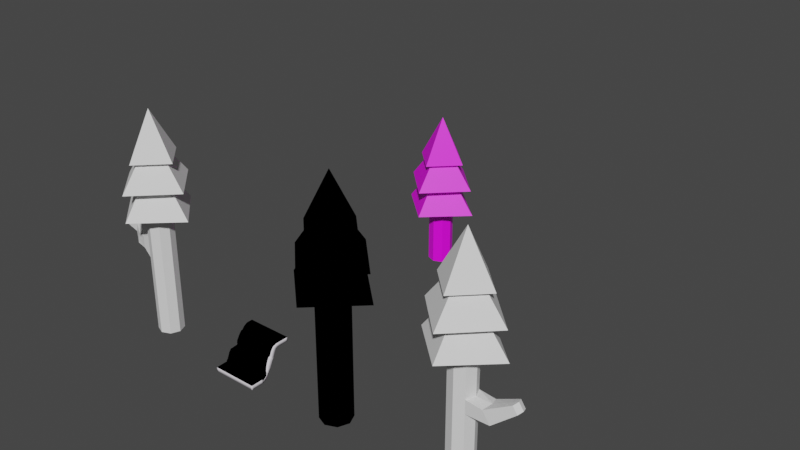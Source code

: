 # Source: Tree_Assets.blend  (saved by Blender 4.0.36; exported with 4.5.12 LTS)
import bpy
from mathutils import Matrix  # noqa: F401  (used for matrix-valued properties, if any)

bpy.ops.wm.read_factory_settings(use_empty=True)
scene = bpy.context.scene
scene.name = 'Scene'

# ---- collections
col_collection = bpy.data.collections.new('Collection'); scene.collection.children.link(col_collection)

# ---- materials (node trees are filled in below, after node groups)
mat_material_001 = bpy.data.materials.new('Material.001')
mat_material_001.use_transparent_shadow = False
mat_material_002 = bpy.data.materials.new('Material.002')
mat_material_002.use_transparent_shadow = False
mat_shader = bpy.data.materials.new('Shader')
mat_shader.use_backface_culling = True
mat_shader.use_transparent_shadow = False

# ---- material node trees
mat_material_001.use_nodes = True; mat_material_001.node_tree.nodes.clear()
_N = mat_material_001.node_tree.nodes; _L = mat_material_001.node_tree.links
n0 = _N.new('ShaderNodeOutputMaterial'); n0.name = 'Material Output'; n0.location = (244, 324)
n1 = _N.new('ShaderNodeBsdfPrincipled'); n1.name = 'Principled BSDF'; n1.location = (-46, 324)
n1.inputs[3].default_value = 1.45
n2 = _N.new('ShaderNodeTexImage'); n2.name = 'Image Texture'; n2.location = (-326, 284)
n3 = _N.new('ShaderNodeMapping'); n3.name = 'Mapping'; n3.location = (-506, 284)
n4 = _N.new('ShaderNodeTexCoord'); n4.name = 'Texture Coordinate'; n4.location = (-686, 284)
_L.new(n1.outputs[0], n0.inputs[0])
_L.new(n2.outputs[0], n1.inputs[0])
_L.new(n3.outputs[0], n2.inputs[0])
_L.new(n4.outputs[2], n3.inputs[0])
n0.is_active_output = True
mat_material_002.use_nodes = True; mat_material_002.node_tree.nodes.clear()
_N = mat_material_002.node_tree.nodes; _L = mat_material_002.node_tree.links
n0 = _N.new('ShaderNodeBsdfPrincipled'); n0.name = 'Principled BSDF'; n0.location = (10, 300)
n0.inputs[0].default_value = (0.782, 0.7426, 0.8002, 1.0)
n0.inputs[3].default_value = 1.45
n1 = _N.new('ShaderNodeOutputMaterial'); n1.name = 'Material Output'; n1.location = (300, 300)
_L.new(n0.outputs[0], n1.inputs[0])
n1.is_active_output = True
mat_shader.use_nodes = True; mat_shader.node_tree.nodes.clear()
_N = mat_shader.node_tree.nodes; _L = mat_shader.node_tree.links
n0 = _N.new('ShaderNodeBsdfPrincipled'); n0.name = 'Principled BSDF'; n0.location = (10, 300)
n0.inputs[0].default_value = (0.0, 0.0, 0.0, 1.0)
n0.inputs[2].default_value = 0.0
n0.inputs[3].default_value = 1.0
n1 = _N.new('ShaderNodeOutputMaterial'); n1.name = 'Material Output'; n1.location = (300, 300)
_L.new(n0.outputs[0], n1.inputs[0])
n1.is_active_output = True

# ---- world
world_world = bpy.data.worlds.new('World'); scene.world = world_world
world_world.use_nodes = True; world_world.node_tree.nodes.clear()
_N = world_world.node_tree.nodes; _L = world_world.node_tree.links
n0 = _N.new('ShaderNodeOutputWorld'); n0.name = 'World Output'; n0.location = (300, 300)
n1 = _N.new('ShaderNodeBackground'); n1.name = 'Background'; n1.location = (10, 300)
n1.inputs[0].default_value = (0.05088, 0.05088, 0.05088, 1.0)
_L.new(n1.outputs[0], n0.inputs[0])
n0.is_active_output = True
world_world.color = (0.05088, 0.05088, 0.05088)
world_world.use_sun_shadow = False
world_world.sun_shadow_jitter_overblur = 0.0

# ---- meshes
me_cylinder = bpy.data.meshes.new('Cylinder')
me_cylinder.from_pydata([(0.0, 1.0, -3.53), (0.0, 1.0, 1.0), (0.7071, 0.7071, -3.53), (0.7071, 0.7071, 1.0), (1.0, 0.0, -3.53), (1.0, 0.0, 1.0), (0.7071, -0.7071, -3.53), (0.7071, -0.7071, 1.0), (0.0, -1.0, -3.53), (0.0, -1.0, 1.0), (-0.7071, -0.7071, -3.53), (-0.7071, -0.7071, 1.0), (-1.0, 0.0, -3.53), (-1.0, 0.0, 1.0), (-0.7071, 0.7071, -3.53), (-0.7071, 0.7071, 1.0), (0.0, 2.122, 3.055), (2.122, 0.0, 3.055), (0.0, -2.122, 3.055), (-2.122, 0.0, 3.055), (0.0, 0.0, 5.684), (0.0, 3.012, 1.565), (3.012, 0.0, 1.565), (0.0, -3.012, 1.565), (-3.012, 0.0, 1.565), (0.0, 0.0, 4.369), (0.0, 3.025, 0.01647), (3.241, 0.0, 0.01647), (0.0, -3.025, 0.01647), (-3.241, 0.0, 0.01647), (0.0, 0.0, 3.055)], [], [(0, 1, 3, 2), (2, 3, 5, 4), (4, 5, 7, 6), (6, 7, 9, 8), (8, 9, 11, 10), (10, 11, 13, 12), (3, 1, 15, 13, 11, 9, 7, 5), (12, 13, 15, 14), (14, 15, 1, 0), (0, 2, 4, 6, 8, 10, 12, 14), (16, 20, 17), (17, 20, 18), (16, 17, 18, 19), (18, 20, 19), (19, 20, 16), (21, 25, 22), (22, 25, 23), (21, 22, 23, 24), (23, 25, 24), (24, 25, 21), (26, 30, 27), (27, 30, 28), (26, 27, 28, 29), (28, 30, 29), (29, 30, 26)])
_uv = me_cylinder.uv_layers.new(name='UVMap')
_uv.uv.foreach_set('vector', [1.0, 0.5, 1.0, 1.0, 0.875, 1.0, 0.875, 0.5, 0.875, 0.5, 0.875, 1.0, 0.75, 1.0, 0.75, 0.5, 0.75, 0.5, 0.75, 1.0, 0.625, 1.0, 0.625, 0.5, 0.625, 0.5, 0.625, 1.0, 0.5, 1.0, 0.5, 0.5, 0.5, 0.5, 0.5, 1.0, 0.375, 1.0, 0.375, 0.5, 0.375, 0.5, 0.375, 1.0, 0.25, 1.0, 0.25, 0.5, 0.4197, 0.4197, 0.25, 0.49, 0.08029, 0.4197, 0.01, 0.25, 0.08029, 0.08029, 0.25, 0.01, 0.4197, 0.08029, 0.49, 0.25, 0.25, 0.5, 0.25, 1.0, 0.125, 1.0, 0.125, 0.5, 0.125, 0.5, 0.125, 1.0, 0.0, 1.0, 0.0, 0.5, 0.75, 0.49, 0.9197, 0.4197, 0.99, 0.25, 0.9197, 0.08029, 0.75, 0.01, 0.5803, 0.08029, 0.51, 0.25, 0.5803, 0.4197, 0.25, 0.49, 0.25, 0.25, 0.49, 0.25, 0.49, 0.25, 0.25, 0.25, 0.25, 0.01, 0.75, 0.49, 0.99, 0.25, 0.75, 0.01, 0.51, 0.25, 0.25, 0.01, 0.25, 0.25, 0.01, 0.25, 0.01, 0.25, 0.25, 0.25, 0.25, 0.49, 0.25, 0.49, 0.25, 0.25, 0.49, 0.25, 0.49, 0.25, 0.25, 0.25, 0.25, 0.01, 0.75, 0.49, 0.99, 0.25, 0.75, 0.01, 0.51, 0.25, 0.25, 0.01, 0.25, 0.25, 0.01, 0.25, 0.01, 0.25, 0.25, 0.25, 0.25, 0.49, 0.25, 0.49, 0.25, 0.25, 0.49, 0.25, 0.49, 0.25, 0.25, 0.25, 0.25, 0.01, 0.75, 0.49, 0.99, 0.25, 0.75, 0.01, 0.51, 0.25, 0.25, 0.01, 0.25, 0.25, 0.01, 0.25, 0.01, 0.25, 0.25, 0.25, 0.25, 0.49])
me_cylinder.materials.append(mat_material_001)
me_cylinder.update()
me_cylinder_001 = bpy.data.meshes.new('Cylinder.001')
me_cylinder_001.from_pydata([(0.0, 1.0, -7.243), (0.0, 1.0, 1.0), (0.7071, 0.7071, -7.243), (0.7071, 0.7071, 1.0), (1.0, 0.0, -7.243), (1.0, 0.0, 1.0), (0.7071, -0.7071, -7.243), (0.7071, -0.7071, 1.0), (0.0, -1.0, -7.243), (0.0, -1.0, 1.0), (-0.7071, -0.7071, -7.243), (-0.7071, -0.7071, 1.0), (-1.0, 0.0, -7.243), (-1.0, 0.0, 1.0), (-0.7071, 0.7071, -7.243), (-0.7071, 0.7071, 1.0), (0.0, 2.122, 3.055), (2.122, 0.0, 3.055), (0.0, -2.122, 3.055), (-2.122, 0.0, 3.055), (0.0, 0.0, 5.684), (0.0, 3.012, 1.565), (3.012, 0.0, 1.565), (0.0, -3.012, 1.565), (-3.012, 0.0, 1.565), (0.0, 0.0, 4.369), (0.0, 3.025, 0.01647), (3.241, 0.0, 0.01647), (0.0, -3.025, 0.01647), (-3.241, 0.0, 0.01647), (0.0, 0.0, 3.055)], [], [(0, 1, 3, 2), (2, 3, 5, 4), (4, 5, 7, 6), (6, 7, 9, 8), (8, 9, 11, 10), (10, 11, 13, 12), (3, 1, 15, 13, 11, 9, 7, 5), (12, 13, 15, 14), (14, 15, 1, 0), (0, 2, 4, 6, 8, 10, 12, 14), (16, 20, 17), (17, 20, 18), (16, 17, 18, 19), (18, 20, 19), (19, 20, 16), (21, 25, 22), (22, 25, 23), (21, 22, 23, 24), (23, 25, 24), (24, 25, 21), (26, 30, 27), (27, 30, 28), (26, 27, 28, 29), (28, 30, 29), (29, 30, 26)])
_uv = me_cylinder_001.uv_layers.new(name='UVMap')
_uv.uv.foreach_set('vector', [1.0, 0.5, 1.0, 1.0, 0.875, 1.0, 0.875, 0.5, 0.875, 0.5, 0.875, 1.0, 0.75, 1.0, 0.75, 0.5, 0.75, 0.5, 0.75, 1.0, 0.625, 1.0, 0.625, 0.5, 0.625, 0.5, 0.625, 1.0, 0.5, 1.0, 0.5, 0.5, 0.5, 0.5, 0.5, 1.0, 0.375, 1.0, 0.375, 0.5, 0.375, 0.5, 0.375, 1.0, 0.25, 1.0, 0.25, 0.5, 0.4197, 0.4197, 0.25, 0.49, 0.08029, 0.4197, 0.01, 0.25, 0.08029, 0.08029, 0.25, 0.01, 0.4197, 0.08029, 0.49, 0.25, 0.25, 0.5, 0.25, 1.0, 0.125, 1.0, 0.125, 0.5, 0.125, 0.5, 0.125, 1.0, 0.0, 1.0, 0.0, 0.5, 0.75, 0.49, 0.9197, 0.4197, 0.99, 0.25, 0.9197, 0.08029, 0.75, 0.01, 0.5803, 0.08029, 0.51, 0.25, 0.5803, 0.4197, 0.25, 0.49, 0.25, 0.25, 0.49, 0.25, 0.49, 0.25, 0.25, 0.25, 0.25, 0.01, 0.75, 0.49, 0.99, 0.25, 0.75, 0.01, 0.51, 0.25, 0.25, 0.01, 0.25, 0.25, 0.01, 0.25, 0.01, 0.25, 0.25, 0.25, 0.25, 0.49, 0.25, 0.49, 0.25, 0.25, 0.49, 0.25, 0.49, 0.25, 0.25, 0.25, 0.25, 0.01, 0.75, 0.49, 0.99, 0.25, 0.75, 0.01, 0.51, 0.25, 0.25, 0.01, 0.25, 0.25, 0.01, 0.25, 0.01, 0.25, 0.25, 0.25, 0.25, 0.49, 0.25, 0.49, 0.25, 0.25, 0.49, 0.25, 0.49, 0.25, 0.25, 0.25, 0.25, 0.01, 0.75, 0.49, 0.99, 0.25, 0.75, 0.01, 0.51, 0.25, 0.25, 0.01, 0.25, 0.25, 0.01, 0.25, 0.01, 0.25, 0.25, 0.25, 0.25, 0.49])
me_cylinder_001.materials.append(mat_material_002)
me_cylinder_001.materials.append(mat_shader)
me_cylinder_001.update()
me_cylinder_002 = bpy.data.meshes.new('Cylinder.002')
me_cylinder_002.from_pydata([(0.0, 1.0, -7.243), (0.0, 1.0, 1.0), (0.7071, 0.7071, -7.243), (0.7071, 0.7071, 1.0), (1.0, 0.0, -7.243), (1.0, 0.0, 1.0), (0.7071, -0.7071, -7.243), (0.7071, -0.7071, 1.0), (0.0, -1.0, -7.243), (0.0, -1.0, 1.0), (-0.7071, -0.7071, -7.243), (-0.7071, -0.7071, 1.0), (-1.0, 0.0, -7.243), (-1.0, 0.0, 1.0), (-0.7071, 0.7071, -7.243), (-0.7071, 0.7071, 1.0), (0.0, 2.122, 3.055), (2.122, 0.0, 3.055), (0.0, -2.122, 3.055), (-2.122, 0.0, 3.055), (0.0, 0.0, 5.684), (0.0, 3.012, 1.565), (3.012, 0.0, 1.565), (0.0, -3.012, 1.565), (-3.012, 0.0, 1.565), (0.0, 0.0, 4.369), (0.0, 3.025, 0.01647), (3.241, 0.0, 0.01647), (0.0, -3.025, 0.01647), (-3.241, 0.0, 0.01647), (0.0, 0.0, 3.055), (0.0, 1.0, -1.589), (0.7071, 0.7071, -1.589), (1.0, 0.0, -1.589), (0.7071, -0.7071, -1.589), (0.0, -1.0, -1.589), (-0.7071, -0.7071, -1.504), (-1.0, 0.0, -1.504), (-0.7071, 0.7071, -1.504), (0.7071, 0.7071, -2.444), (1.0, 0.0, -2.444), (0.7071, -0.7071, -2.444), (0.0, -1.0, -2.444), (-0.7071, -0.7071, -2.81), (-1.0, 0.0, -2.81), (-0.7071, 0.7071, -2.81), (0.0, 1.0, -2.444), (0.0, 1.0, -2.016), (0.7071, 0.7071, -2.016), (1.0, 0.0, -2.016), (0.7071, -0.7071, -2.016), (0.0, -1.0, -2.016), (-0.7071, -0.7071, -2.016), (-3.346, 0.6405, -1.64), (-0.7071, 0.7071, -2.016), (-2.421, 0.1347, -1.801), (-2.215, 0.646, -1.837), (-2.215, -0.3767, -1.837), (-2.315, -0.3767, -2.137), (-2.415, -0.3767, -2.438), (-4.041, 0.6405, -1.463), (-2.302, 0.05957, -2.382), (-2.315, 0.646, -2.137), (-2.415, 0.646, -2.438), (-3.188, 1.033, -1.667), (-3.188, 0.2479, -1.667), (-3.265, 0.2479, -1.898), (-3.342, 0.2479, -2.129), (-3.485, 0.6405, -2.182), (-3.265, 1.033, -1.898), (-3.342, 1.033, -2.129), (-3.901, 1.033, -1.522), (-3.901, 0.2479, -1.522), (-4.067, 0.2479, -1.727), (-4.233, 0.2479, -1.932), (-4.545, 0.6405, -1.506), (-4.374, 0.6405, -1.873), (-4.067, 1.033, -1.727), (-4.233, 1.033, -1.932), (-1.376, -0.633, -2.413), (-1.376, -0.633, -2.012), (-1.651, 0.02978, -1.716), (-1.376, 0.6926, -1.716), (-1.651, 0.02978, -2.413), (-1.376, -0.633, -1.716), (-1.376, 0.6926, -2.413), (-1.376, 0.6926, -2.012)], [], [(31, 1, 3, 32), (32, 3, 5, 33), (33, 5, 7, 34), (34, 7, 9, 35), (35, 9, 11, 36), (36, 11, 13, 37), (3, 1, 15, 13, 11, 9, 7, 5), (37, 13, 15, 38), (38, 15, 1, 31), (0, 2, 4, 6, 8, 10, 12, 14), (16, 20, 17), (17, 20, 18), (16, 17, 18, 19), (18, 20, 19), (19, 20, 16), (21, 25, 22), (22, 25, 23), (21, 22, 23, 24), (23, 25, 24), (24, 25, 21), (26, 30, 27), (27, 30, 28), (26, 27, 28, 29), (28, 30, 29), (29, 30, 26), (54, 38, 31, 47), (84, 81, 55, 57), (83, 79, 59, 61), (51, 35, 36, 52), (50, 34, 35, 51), (49, 33, 34, 50), (48, 32, 33, 49), (47, 31, 32, 48), (0, 46, 39, 2), (2, 39, 40, 4), (4, 40, 41, 6), (6, 41, 42, 8), (8, 42, 43, 10), (10, 43, 44, 12), (12, 44, 45, 14), (14, 45, 46, 0), (46, 47, 48, 39), (39, 48, 49, 40), (40, 49, 50, 41), (41, 50, 51, 42), (42, 51, 52, 43), (79, 80, 58, 59), (81, 82, 56, 55), (45, 54, 47, 46), (62, 63, 70, 69), (63, 61, 68, 70), (57, 55, 53, 65), (61, 59, 67, 68), (85, 83, 61, 63), (82, 86, 62, 56), (80, 84, 57, 58), (86, 85, 63, 62), (68, 67, 74, 76), (66, 65, 72, 73), (64, 69, 77, 71), (53, 64, 71, 60), (59, 58, 66, 67), (55, 56, 64, 53), (56, 62, 69, 64), (58, 57, 65, 66), (75, 60, 71, 77), (73, 72, 60, 75), (74, 73, 75, 76), (76, 75, 77, 78), (65, 53, 60, 72), (70, 68, 76, 78), (69, 70, 78, 77), (67, 66, 73, 74), (54, 45, 85, 86), (52, 36, 84, 80), (38, 54, 86, 82), (45, 44, 83, 85), (37, 38, 82, 81), (43, 52, 80, 79), (44, 43, 79, 83), (36, 37, 81, 84)])
_uv = me_cylinder_002.uv_layers.new(name='UVMap')
_uv.uv.foreach_set('vector', [1.0, 0.843, 1.0, 1.0, 0.875, 1.0, 0.875, 0.843, 0.875, 0.843, 0.875, 1.0, 0.75, 1.0, 0.75, 0.843, 0.75, 0.843, 0.75, 1.0, 0.625, 1.0, 0.625, 0.843, 0.625, 0.843, 0.625, 1.0, 0.5, 1.0, 0.5, 0.843, 0.5, 0.843, 0.5, 1.0, 0.375, 1.0, 0.375, 0.843, 0.375, 0.843, 0.375, 1.0, 0.25, 1.0, 0.25, 0.843, 0.4197, 0.4197, 0.25, 0.49, 0.08029, 0.4197, 0.01, 0.25, 0.08029, 0.08029, 0.25, 0.01, 0.4197, 0.08029, 0.49, 0.25, 0.25, 0.843, 0.25, 1.0, 0.125, 1.0, 0.125, 0.843, 0.125, 0.843, 0.125, 1.0, 0.0, 1.0, 0.0, 0.843, 0.75, 0.49, 0.9197, 0.4197, 0.99, 0.25, 0.9197, 0.08029, 0.75, 0.01, 0.5803, 0.08029, 0.51, 0.25, 0.5803, 0.4197, 0.25, 0.49, 0.25, 0.25, 0.49, 0.25, 0.49, 0.25, 0.25, 0.25, 0.25, 0.01, 0.75, 0.49, 0.99, 0.25, 0.75, 0.01, 0.51, 0.25, 0.25, 0.01, 0.25, 0.25, 0.01, 0.25, 0.01, 0.25, 0.25, 0.25, 0.25, 0.49, 0.25, 0.49, 0.25, 0.25, 0.49, 0.25, 0.49, 0.25, 0.25, 0.25, 0.25, 0.01, 0.75, 0.49, 0.99, 0.25, 0.75, 0.01, 0.51, 0.25, 0.25, 0.01, 0.25, 0.25, 0.01, 0.25, 0.01, 0.25, 0.25, 0.25, 0.25, 0.49, 0.25, 0.49, 0.25, 0.25, 0.49, 0.25, 0.49, 0.25, 0.25, 0.25, 0.25, 0.01, 0.75, 0.49, 0.99, 0.25, 0.75, 0.01, 0.51, 0.25, 0.25, 0.01, 0.25, 0.25, 0.01, 0.25, 0.01, 0.25, 0.25, 0.25, 0.25, 0.49, 0.125, 0.817, 0.125, 0.843, 0.0, 0.843, 0.0, 0.817, 0.375, 0.843, 0.25, 0.843, 0.25, 0.843, 0.375, 0.843, 0.25, 0.7911, 0.375, 0.7911, 0.375, 0.7911, 0.25, 0.7911, 0.5, 0.817, 0.5, 0.843, 0.375, 0.843, 0.375, 0.817, 0.625, 0.817, 0.625, 0.843, 0.5, 0.843, 0.5, 0.817, 0.75, 0.817, 0.75, 0.843, 0.625, 0.843, 0.625, 0.817, 0.875, 0.817, 0.875, 0.843, 0.75, 0.843, 0.75, 0.817, 1.0, 0.817, 1.0, 0.843, 0.875, 0.843, 0.875, 0.817, 1.0, 0.5, 1.0, 0.7911, 0.875, 0.7911, 0.875, 0.5, 0.875, 0.5, 0.875, 0.7911, 0.75, 0.7911, 0.75, 0.5, 0.75, 0.5, 0.75, 0.7911, 0.625, 0.7911, 0.625, 0.5, 0.625, 0.5, 0.625, 0.7911, 0.5, 0.7911, 0.5, 0.5, 0.5, 0.5, 0.5, 0.7911, 0.375, 0.7911, 0.375, 0.5, 0.375, 0.5, 0.375, 0.7911, 0.25, 0.7911, 0.25, 0.5, 0.25, 0.5, 0.25, 0.7911, 0.125, 0.7911, 0.125, 0.5, 0.125, 0.5, 0.125, 0.7911, 0.0, 0.7911, 0.0, 0.5, 1.0, 0.7911, 1.0, 0.817, 0.875, 0.817, 0.875, 0.7911, 0.875, 0.7911, 0.875, 0.817, 0.75, 0.817, 0.75, 0.7911, 0.75, 0.7911, 0.75, 0.817, 0.625, 0.817, 0.625, 0.7911, 0.625, 0.7911, 0.625, 0.817, 0.5, 0.817, 0.5, 0.7911, 0.5, 0.7911, 0.5, 0.817, 0.375, 0.817, 0.375, 0.7911, 0.375, 0.7911, 0.375, 0.817, 0.375, 0.817, 0.375, 0.7911, 0.25, 0.843, 0.125, 0.843, 0.125, 0.843, 0.25, 0.843, 0.125, 0.7911, 0.125, 0.817, 0.0, 0.817, 0.0, 0.7911, 0.125, 0.817, 0.125, 0.7911, 0.125, 0.7911, 0.125, 0.817, 0.125, 0.7911, 0.25, 0.7911, 0.25, 0.7911, 0.125, 0.7911, 0.375, 0.843, 0.25, 0.843, 0.25, 0.843, 0.375, 0.843, 0.25, 0.7911, 0.375, 0.7911, 0.375, 0.7911, 0.25, 0.7911, 0.125, 0.7911, 0.25, 0.7911, 0.25, 0.7911, 0.125, 0.7911, 0.125, 0.843, 0.125, 0.817, 0.125, 0.817, 0.125, 0.843, 0.375, 0.817, 0.375, 0.843, 0.375, 0.843, 0.375, 0.817, 0.125, 0.817, 0.125, 0.7911, 0.125, 0.7911, 0.125, 0.817, 0.25, 0.7911, 0.375, 0.7911, 0.375, 0.7911, 0.25, 0.7911, 0.375, 0.817, 0.375, 0.843, 0.375, 0.843, 0.375, 0.817, 0.125, 0.843, 0.125, 0.817, 0.125, 0.817, 0.125, 0.843, 0.25, 0.843, 0.125, 0.843, 0.125, 0.843, 0.25, 0.843, 0.375, 0.7911, 0.375, 0.817, 0.375, 0.817, 0.375, 0.7911, 0.25, 0.843, 0.125, 0.843, 0.125, 0.843, 0.25, 0.843, 0.125, 0.843, 0.125, 0.817, 0.125, 0.817, 0.125, 0.843, 0.375, 0.817, 0.375, 0.843, 0.375, 0.843, 0.375, 0.817, 0.25, 0.817, 0.25, 0.843, 0.125, 0.843, 0.125, 0.817, 0.375, 0.817, 0.375, 0.843, 0.25, 0.843, 0.25, 0.817, 0.375, 0.7911, 0.375, 0.817, 0.25, 0.817, 0.25, 0.7911, 0.25, 0.7911, 0.25, 0.817, 0.125, 0.817, 0.125, 0.7911, 0.375, 0.843, 0.25, 0.843, 0.25, 0.843, 0.375, 0.843, 0.125, 0.7911, 0.25, 0.7911, 0.25, 0.7911, 0.125, 0.7911, 0.125, 0.817, 0.125, 0.7911, 0.125, 0.7911, 0.125, 0.817, 0.375, 0.7911, 0.375, 0.817, 0.375, 0.817, 0.375, 0.7911, 0.125, 0.817, 0.125, 0.7911, 0.125, 0.7911, 0.125, 0.817, 0.375, 0.817, 0.375, 0.843, 0.375, 0.843, 0.375, 0.817, 0.125, 0.843, 0.125, 0.817, 0.125, 0.817, 0.125, 0.843, 0.125, 0.7911, 0.25, 0.7911, 0.25, 0.7911, 0.125, 0.7911, 0.25, 0.843, 0.125, 0.843, 0.125, 0.843, 0.25, 0.843, 0.375, 0.7911, 0.375, 0.817, 0.375, 0.817, 0.375, 0.7911, 0.25, 0.7911, 0.375, 0.7911, 0.375, 0.7911, 0.25, 0.7911, 0.375, 0.843, 0.25, 0.843, 0.25, 0.843, 0.375, 0.843])
me_cylinder_002.update()
me_cylinder_003 = bpy.data.meshes.new('Cylinder.003')
me_cylinder_003.from_pydata([(0.0, 1.0, -7.243), (0.0, 1.0, 1.0), (0.7071, 0.7071, -7.243), (0.7071, 0.7071, 1.0), (1.0, 0.0, -7.243), (1.0, 0.0, 1.0), (0.7071, -0.7071, -7.243), (0.7071, -0.7071, 1.0), (0.0, -1.0, -7.243), (0.0, -1.0, 1.0), (-0.7071, -0.7071, -7.243), (-0.7071, -0.7071, 1.0), (-1.0, 0.0, -7.243), (-1.0, 0.0, 1.0), (-0.7071, 0.7071, -7.243), (-0.7071, 0.7071, 1.0), (0.0, 2.122, 3.055), (2.122, 0.0, 3.055), (0.0, -2.122, 3.055), (-2.122, 0.0, 3.055), (0.0, 0.0, 5.684), (0.0, 3.012, 1.565), (3.012, 0.0, 1.565), (0.0, -3.012, 1.565), (-3.012, 0.0, 1.565), (0.0, 0.0, 4.369), (0.0, 3.025, 0.01647), (3.241, 0.0, 0.01647), (0.0, -3.025, 0.01647), (-3.241, 0.0, 0.01647), (0.0, 0.0, 3.055), (0.0, 1.0, -3.121), (0.7071, 0.7071, -3.121), (1.0, 0.0, -3.121), (0.7071, -0.7071, -3.121), (0.0, -1.0, -3.121), (-0.7071, -0.7071, -3.121), (-1.0, 0.0, -3.121), (-0.7071, 0.7071, -3.121), (0.0, 1.0, -2.365), (0.7071, 0.7071, -2.365), (1.0, 0.0, -2.365), (0.7071, -0.7071, -2.365), (0.0, -1.0, -2.365), (-0.7071, -0.7071, -2.365), (-1.0, 0.0, -2.365), (-0.7071, 0.7071, -2.365), (1.951, 0.7071, -2.47), (2.542, 0.7071, -3.096), (2.193, 0.0, -2.351), (2.785, 0.0, -2.977), (1.951, -0.7071, -2.47), (2.542, -0.7071, -3.096), (3.879, 0.4276, -1.709), (4.237, 0.4276, -2.088), (4.026, 0.0, -1.638), (4.384, 0.0, -2.016), (3.879, -0.4276, -1.709), (4.237, -0.4276, -2.088)], [], [(39, 1, 3, 40), (40, 3, 5, 41), (41, 5, 7, 42), (42, 7, 9, 43), (43, 9, 11, 44), (44, 11, 13, 45), (3, 1, 15, 13, 11, 9, 7, 5), (45, 13, 15, 46), (46, 15, 1, 39), (0, 2, 4, 6, 8, 10, 12, 14), (16, 20, 17), (17, 20, 18), (16, 17, 18, 19), (18, 20, 19), (19, 20, 16), (21, 25, 22), (22, 25, 23), (21, 22, 23, 24), (23, 25, 24), (24, 25, 21), (26, 30, 27), (27, 30, 28), (26, 27, 28, 29), (28, 30, 29), (29, 30, 26), (14, 38, 31, 0), (12, 37, 38, 14), (10, 36, 37, 12), (8, 35, 36, 10), (6, 34, 35, 8), (4, 33, 34, 6), (2, 32, 33, 4), (0, 31, 32, 2), (38, 46, 39, 31), (37, 45, 46, 38), (36, 44, 45, 37), (35, 43, 44, 36), (34, 42, 43, 35), (40, 41, 49, 47), (32, 40, 47, 48), (31, 39, 40, 32), (48, 47, 53, 54), (51, 52, 58, 57), (34, 33, 50, 52), (41, 42, 51, 49), (42, 34, 52, 51), (33, 32, 48, 50), (56, 55, 57, 58), (54, 53, 55, 56), (49, 51, 57, 55), (52, 50, 56, 58), (47, 49, 55, 53), (50, 48, 54, 56)])
_uv = me_cylinder_003.uv_layers.new(name='UVMap')
_uv.uv.foreach_set('vector', [1.0, 0.7959, 1.0, 1.0, 0.875, 1.0, 0.875, 0.7959, 0.875, 0.7959, 0.875, 1.0, 0.75, 1.0, 0.75, 0.7959, 0.75, 0.7959, 0.75, 1.0, 0.625, 1.0, 0.625, 0.7959, 0.625, 0.7959, 0.625, 1.0, 0.5, 1.0, 0.5, 0.7959, 0.5, 0.7959, 0.5, 1.0, 0.375, 1.0, 0.375, 0.7959, 0.375, 0.7959, 0.375, 1.0, 0.25, 1.0, 0.25, 0.7959, 0.4197, 0.4197, 0.25, 0.49, 0.08029, 0.4197, 0.01, 0.25, 0.08029, 0.08029, 0.25, 0.01, 0.4197, 0.08029, 0.49, 0.25, 0.25, 0.7959, 0.25, 1.0, 0.125, 1.0, 0.125, 0.7959, 0.125, 0.7959, 0.125, 1.0, 0.0, 1.0, 0.0, 0.7959, 0.75, 0.49, 0.9197, 0.4197, 0.99, 0.25, 0.9197, 0.08029, 0.75, 0.01, 0.5803, 0.08029, 0.51, 0.25, 0.5803, 0.4197, 0.25, 0.49, 0.25, 0.25, 0.49, 0.25, 0.49, 0.25, 0.25, 0.25, 0.25, 0.01, 0.75, 0.49, 0.99, 0.25, 0.75, 0.01, 0.51, 0.25, 0.25, 0.01, 0.25, 0.25, 0.01, 0.25, 0.01, 0.25, 0.25, 0.25, 0.25, 0.49, 0.25, 0.49, 0.25, 0.25, 0.49, 0.25, 0.49, 0.25, 0.25, 0.25, 0.25, 0.01, 0.75, 0.49, 0.99, 0.25, 0.75, 0.01, 0.51, 0.25, 0.25, 0.01, 0.25, 0.25, 0.01, 0.25, 0.01, 0.25, 0.25, 0.25, 0.25, 0.49, 0.25, 0.49, 0.25, 0.25, 0.49, 0.25, 0.49, 0.25, 0.25, 0.25, 0.25, 0.01, 0.75, 0.49, 0.99, 0.25, 0.75, 0.01, 0.51, 0.25, 0.25, 0.01, 0.25, 0.25, 0.01, 0.25, 0.01, 0.25, 0.25, 0.25, 0.25, 0.49, 0.125, 0.5, 0.125, 0.75, 0.0, 0.75, 0.0, 0.5, 0.25, 0.5, 0.25, 0.75, 0.125, 0.75, 0.125, 0.5, 0.375, 0.5, 0.375, 0.75, 0.25, 0.75, 0.25, 0.5, 0.5, 0.5, 0.5, 0.75, 0.375, 0.75, 0.375, 0.5, 0.625, 0.5, 0.625, 0.75, 0.5, 0.75, 0.5, 0.5, 0.75, 0.5, 0.75, 0.75, 0.625, 0.75, 0.625, 0.5, 0.875, 0.5, 0.875, 0.75, 0.75, 0.75, 0.75, 0.5, 1.0, 0.5, 1.0, 0.75, 0.875, 0.75, 0.875, 0.5, 0.125, 0.75, 0.125, 0.7959, 0.0, 0.7959, 0.0, 0.75, 0.25, 0.75, 0.25, 0.7959, 0.125, 0.7959, 0.125, 0.75, 0.375, 0.75, 0.375, 0.7959, 0.25, 0.7959, 0.25, 0.75, 0.5, 0.75, 0.5, 0.7959, 0.375, 0.7959, 0.375, 0.75, 0.625, 0.75, 0.625, 0.7959, 0.5, 0.7959, 0.5, 0.75, 0.875, 0.7959, 0.75, 0.7959, 0.75, 0.7959, 0.875, 0.7959, 0.875, 0.75, 0.875, 0.7959, 0.875, 0.7959, 0.875, 0.75, 1.0, 0.75, 1.0, 0.7959, 0.875, 0.7959, 0.875, 0.75, 0.875, 0.75, 0.875, 0.7959, 0.875, 0.7959, 0.875, 0.75, 0.625, 0.7959, 0.625, 0.75, 0.625, 0.75, 0.625, 0.7959, 0.625, 0.75, 0.75, 0.75, 0.75, 0.75, 0.625, 0.75, 0.75, 0.7959, 0.625, 0.7959, 0.625, 0.7959, 0.75, 0.7959, 0.625, 0.7959, 0.625, 0.75, 0.625, 0.75, 0.625, 0.7959, 0.75, 0.75, 0.875, 0.75, 0.875, 0.75, 0.75, 0.75, 0.75, 0.75, 0.75, 0.7959, 0.625, 0.7959, 0.625, 0.75, 0.875, 0.75, 0.875, 0.7959, 0.75, 0.7959, 0.75, 0.75, 0.75, 0.7959, 0.625, 0.7959, 0.625, 0.7959, 0.75, 0.7959, 0.625, 0.75, 0.75, 0.75, 0.75, 0.75, 0.625, 0.75, 0.875, 0.7959, 0.75, 0.7959, 0.75, 0.7959, 0.875, 0.7959, 0.75, 0.75, 0.875, 0.75, 0.875, 0.75, 0.75, 0.75])
me_cylinder_003.update()
me_landscape = bpy.data.meshes.new('Landscape')
me_landscape.from_pydata([(-1.0, -1.0, 0.0), (-1.0, -0.931, 0.0), (-1.0, -0.8621, 0.0), (-1.0, -0.7931, 0.0), (-1.0, -0.7241, 0.0), (-1.0, -0.6552, 0.0), (-1.0, -0.5862, 0.0), (-1.0, -0.5172, 0.0), (-1.0, -0.4483, 0.0), (-1.0, -0.3793, 0.008491), (-1.0, -0.3103, 0.08767), (-1.0, -0.2414, 0.156), (-1.0, -0.1724, 0.283), (-1.0, -0.1034, 0.3958), (-1.0, -0.03448, 0.4793), (-1.0, 0.03448, 0.564), (-1.0, 0.1034, 0.6906), (-1.0, 0.1724, 0.7796), (-1.0, 0.2414, 0.8593), (-1.0, 0.3103, 0.9937), (-1.0, 0.3793, 1.02), (-1.0, 0.4483, 1.09), (-1.0, 0.5172, 1.169), (-1.0, 0.5862, 1.248), (-1.0, 0.6552, 1.25), (-1.0, 0.7241, 1.25), (-1.0, 0.7931, 1.25), (-1.0, 0.8621, 1.25), (-1.0, 0.931, 1.25), (-1.0, 1.0, 1.25), (-0.931, -1.0, 0.0), (-0.931, -0.931, 0.0), (-0.931, -0.8621, 0.0), (-0.931, -0.7931, 0.0), (-0.931, -0.7241, 0.0), (-0.931, -0.6552, 0.0), (-0.931, -0.5862, 0.0), (-0.931, -0.5172, 0.0), (-0.931, -0.4483, 0.0), (-0.931, -0.3793, 0.0), (-0.931, -0.3103, 0.1117), (-0.931, -0.2414, 0.1705), (-0.931, -0.1724, 0.3086), (-0.931, -0.1034, 0.4569), (-0.931, -0.03448, 0.5248), (-0.931, 0.03448, 0.5452), (-0.931, 0.1034, 0.6175), (-0.931, 0.1724, 0.6474), (-0.931, 0.2414, 0.8242), (-0.931, 0.3103, 0.937), (-0.931, 0.3793, 0.9682), (-0.931, 0.4483, 1.024), (-0.931, 0.5172, 1.133), (-0.931, 0.5862, 1.202), (-0.931, 0.6552, 1.243), (-0.931, 0.7241, 1.25), (-0.931, 0.7931, 1.25), (-0.931, 0.8621, 1.25), (-0.931, 0.931, 1.25), (-0.931, 1.0, 1.25), (-0.8621, -1.0, 0.0), (-0.8621, -0.931, 0.0), (-0.8621, -0.8621, 0.0), (-0.8621, -0.7931, 0.0), (-0.8621, -0.7241, 0.0), (-0.8621, -0.6552, 0.0), (-0.8621, -0.5862, 0.0), (-0.8621, -0.5172, 0.0), (-0.8621, -0.4483, 0.0), (-0.8621, -0.3793, 0.0), (-0.8621, -0.3103, 0.07199), (-0.8621, -0.2414, 0.1585), (-0.8621, -0.1724, 0.285), (-0.8621, -0.1034, 0.3767), (-0.8621, -0.03448, 0.4337), (-0.8621, 0.03448, 0.5089), (-0.8621, 0.1034, 0.5589), (-0.8621, 0.1724, 0.6351), (-0.8621, 0.2414, 0.8428), (-0.8621, 0.3103, 0.9917), (-0.8621, 0.3793, 1.049), (-0.8621, 0.4483, 1.133), (-0.8621, 0.5172, 1.131), (-0.8621, 0.5862, 1.153), (-0.8621, 0.6552, 1.195), (-0.8621, 0.7241, 1.25), (-0.8621, 0.7931, 1.25), (-0.8621, 0.8621, 1.25), (-0.8621, 0.931, 1.25), (-0.8621, 1.0, 1.25), (-0.7931, -1.0, 0.0), (-0.7931, -0.931, 0.0), (-0.7931, -0.8621, 0.0), (-0.7931, -0.7931, 0.0), (-0.7931, -0.7241, 0.0), (-0.7931, -0.6552, 0.0), (-0.7931, -0.5862, 0.0), (-0.7931, -0.5172, 0.0), (-0.7931, -0.4483, 0.0), (-0.7931, -0.3793, 0.0), (-0.7931, -0.3103, 0.05365), (-0.7931, -0.2414, 0.1749), (-0.7931, -0.1724, 0.2456), (-0.7931, -0.1034, 0.3133), (-0.7931, -0.03448, 0.3671), (-0.7931, 0.03448, 0.4286), (-0.7931, 0.1034, 0.5342), (-0.7931, 0.1724, 0.6348), (-0.7931, 0.2414, 0.8192), (-0.7931, 0.3103, 0.9845), (-0.7931, 0.3793, 1.078), (-0.7931, 0.4483, 1.147), (-0.7931, 0.5172, 1.163), (-0.7931, 0.5862, 1.167), (-0.7931, 0.6552, 1.172), (-0.7931, 0.7241, 1.25), (-0.7931, 0.7931, 1.25), (-0.7931, 0.8621, 1.25), (-0.7931, 0.931, 1.25), (-0.7931, 1.0, 1.25), (-0.7241, -1.0, 0.0), (-0.7241, -0.931, 0.0), (-0.7241, -0.8621, 0.0), (-0.7241, -0.7931, 0.0), (-0.7241, -0.7241, 0.0), (-0.7241, -0.6552, 0.0), (-0.7241, -0.5862, 0.0), (-0.7241, -0.5172, 0.0), (-0.7241, -0.4483, 0.0), (-0.7241, -0.3793, 0.02074), (-0.7241, -0.3103, 0.04362), (-0.7241, -0.2414, 0.1313), (-0.7241, -0.1724, 0.1879), (-0.7241, -0.1034, 0.2484), (-0.7241, -0.03448, 0.2915), (-0.7241, 0.03448, 0.3894), (-0.7241, 0.1034, 0.514), (-0.7241, 0.1724, 0.6531), (-0.7241, 0.2414, 0.7813), (-0.7241, 0.3103, 0.9576), (-0.7241, 0.3793, 1.086), (-0.7241, 0.4483, 1.159), (-0.7241, 0.5172, 1.213), (-0.7241, 0.5862, 1.199), (-0.7241, 0.6552, 1.211), (-0.7241, 0.7241, 1.25), (-0.7241, 0.7931, 1.25), (-0.7241, 0.8621, 1.25), (-0.7241, 0.931, 1.25), (-0.7241, 1.0, 1.25), (-0.6552, -1.0, 0.0), (-0.6552, -0.931, 0.0), (-0.6552, -0.8621, 0.0), (-0.6552, -0.7931, 0.0), (-0.6552, -0.7241, 0.0), (-0.6552, -0.6552, 0.0), (-0.6552, -0.5862, 0.0), (-0.6552, -0.5172, 0.0), (-0.6552, -0.4483, 0.0), (-0.6552, -0.3793, 0.02903), (-0.6552, -0.3103, 0.07834), (-0.6552, -0.2414, 0.1387), (-0.6552, -0.1724, 0.1686), (-0.6552, -0.1034, 0.2286), (-0.6552, -0.03448, 0.2697), (-0.6552, 0.03448, 0.3599), (-0.6552, 0.1034, 0.5232), (-0.6552, 0.1724, 0.6419), (-0.6552, 0.2414, 0.7664), (-0.6552, 0.3103, 0.9172), (-0.6552, 0.3793, 1.072), (-0.6552, 0.4483, 1.157), (-0.6552, 0.5172, 1.191), (-0.6552, 0.5862, 1.224), (-0.6552, 0.6552, 1.241), (-0.6552, 0.7241, 1.25), (-0.6552, 0.7931, 1.25), (-0.6552, 0.8621, 1.25), (-0.6552, 0.931, 1.25), (-0.6552, 1.0, 1.25), (-0.5862, -1.0, 0.0), (-0.5862, -0.931, 0.0), (-0.5862, -0.8621, 0.0), (-0.5862, -0.7931, 0.0), (-0.5862, -0.7241, 0.0), (-0.5862, -0.6552, 0.0), (-0.5862, -0.5862, 0.0), (-0.5862, -0.5172, 0.0), (-0.5862, -0.4483, 0.0002293), (-0.5862, -0.3793, 0.05477), (-0.5862, -0.3103, 0.08804), (-0.5862, -0.2414, 0.1373), (-0.5862, -0.1724, 0.182), (-0.5862, -0.1034, 0.2397), (-0.5862, -0.03448, 0.3262), (-0.5862, 0.03448, 0.3951), (-0.5862, 0.1034, 0.503), (-0.5862, 0.1724, 0.6221), (-0.5862, 0.2414, 0.7038), (-0.5862, 0.3103, 0.9032), (-0.5862, 0.3793, 1.03), (-0.5862, 0.4483, 1.121), (-0.5862, 0.5172, 1.173), (-0.5862, 0.5862, 1.175), (-0.5862, 0.6552, 1.221), (-0.5862, 0.7241, 1.25), (-0.5862, 0.7931, 1.25), (-0.5862, 0.8621, 1.25), (-0.5862, 0.931, 1.25), (-0.5862, 1.0, 1.25), (-0.5172, -1.0, 0.0), (-0.5172, -0.931, 0.0), (-0.5172, -0.8621, 0.0), (-0.5172, -0.7931, 0.0), (-0.5172, -0.7241, 0.0), (-0.5172, -0.6552, 0.0), (-0.5172, -0.5862, 0.0), (-0.5172, -0.5172, 0.01445), (-0.5172, -0.4483, 0.09379), (-0.5172, -0.3793, 0.09987), (-0.5172, -0.3103, 0.132), (-0.5172, -0.2414, 0.1689), (-0.5172, -0.1724, 0.2244), (-0.5172, -0.1034, 0.3278), (-0.5172, -0.03448, 0.3711), (-0.5172, 0.03448, 0.4572), (-0.5172, 0.1034, 0.5201), (-0.5172, 0.1724, 0.6505), (-0.5172, 0.2414, 0.7428), (-0.5172, 0.3103, 0.8701), (-0.5172, 0.3793, 1.013), (-0.5172, 0.4483, 1.098), (-0.5172, 0.5172, 1.152), (-0.5172, 0.5862, 1.191), (-0.5172, 0.6552, 1.25), (-0.5172, 0.7241, 1.25), (-0.5172, 0.7931, 1.25), (-0.5172, 0.8621, 1.25), (-0.5172, 0.931, 1.25), (-0.5172, 1.0, 1.25), (-0.4483, -1.0, 0.0), (-0.4483, -0.931, 0.0), (-0.4483, -0.8621, 0.0), (-0.4483, -0.7931, 0.0), (-0.4483, -0.7241, 0.0), (-0.4483, -0.6552, 0.0), (-0.4483, -0.5862, 0.0), (-0.4483, -0.5172, 0.0413), (-0.4483, -0.4483, 0.1223), (-0.4483, -0.3793, 0.1627), (-0.4483, -0.3103, 0.1533), (-0.4483, -0.2414, 0.1803), (-0.4483, -0.1724, 0.2386), (-0.4483, -0.1034, 0.3236), (-0.4483, -0.03448, 0.3773), (-0.4483, 0.03448, 0.4883), (-0.4483, 0.1034, 0.5573), (-0.4483, 0.1724, 0.6719), (-0.4483, 0.2414, 0.7701), (-0.4483, 0.3103, 0.9105), (-0.4483, 0.3793, 1.037), (-0.4483, 0.4483, 1.12), (-0.4483, 0.5172, 1.183), (-0.4483, 0.5862, 1.224), (-0.4483, 0.6552, 1.25), (-0.4483, 0.7241, 1.25), (-0.4483, 0.7931, 1.25), (-0.4483, 0.8621, 1.25), (-0.4483, 0.931, 1.25), (-0.4483, 1.0, 1.25), (-0.3793, -1.0, 0.0), (-0.3793, -0.931, 0.0), (-0.3793, -0.8621, 0.0), (-0.3793, -0.7931, 0.0), (-0.3793, -0.7241, 0.0), (-0.3793, -0.6552, 0.0), (-0.3793, -0.5862, 0.0), (-0.3793, -0.5172, 0.05114), (-0.3793, -0.4483, 0.1758), (-0.3793, -0.3793, 0.1835), (-0.3793, -0.3103, 0.1896), (-0.3793, -0.2414, 0.1821), (-0.3793, -0.1724, 0.2173), (-0.3793, -0.1034, 0.3196), (-0.3793, -0.03448, 0.43), (-0.3793, 0.03448, 0.5002), (-0.3793, 0.1034, 0.5798), (-0.3793, 0.1724, 0.6954), (-0.3793, 0.2414, 0.8239), (-0.3793, 0.3103, 0.9701), (-0.3793, 0.3793, 1.078), (-0.3793, 0.4483, 1.13), (-0.3793, 0.5172, 1.164), (-0.3793, 0.5862, 1.229), (-0.3793, 0.6552, 1.25), (-0.3793, 0.7241, 1.25), (-0.3793, 0.7931, 1.25), (-0.3793, 0.8621, 1.25), (-0.3793, 0.931, 1.25), (-0.3793, 1.0, 1.25), (-0.3103, -1.0, 0.0), (-0.3103, -0.931, 0.0), (-0.3103, -0.8621, 0.0), (-0.3103, -0.7931, 0.0), (-0.3103, -0.7241, 0.0), (-0.3103, -0.6552, 0.02176), (-0.3103, -0.5862, 0.03139), (-0.3103, -0.5172, 0.06423), (-0.3103, -0.4483, 0.1372), (-0.3103, -0.3793, 0.209), (-0.3103, -0.3103, 0.2257), (-0.3103, -0.2414, 0.264), (-0.3103, -0.1724, 0.2606), (-0.3103, -0.1034, 0.3589), (-0.3103, -0.03448, 0.425), (-0.3103, 0.03448, 0.5623), (-0.3103, 0.1034, 0.6261), (-0.3103, 0.1724, 0.7372), (-0.3103, 0.2414, 0.8646), (-0.3103, 0.3103, 1.02), (-0.3103, 0.3793, 1.096), (-0.3103, 0.4483, 1.123), (-0.3103, 0.5172, 1.151), (-0.3103, 0.5862, 1.217), (-0.3103, 0.6552, 1.25), (-0.3103, 0.7241, 1.25), (-0.3103, 0.7931, 1.25), (-0.3103, 0.8621, 1.25), (-0.3103, 0.931, 1.25), (-0.3103, 1.0, 1.25), (-0.2414, -1.0, 0.0), (-0.2414, -0.931, 0.0), (-0.2414, -0.8621, 0.0), (-0.2414, -0.7931, 0.0), (-0.2414, -0.7241, 0.0), (-0.2414, -0.6552, 0.08382), (-0.2414, -0.5862, 0.1038), (-0.2414, -0.5172, 0.1659), (-0.2414, -0.4483, 0.2171), (-0.2414, -0.3793, 0.2574), (-0.2414, -0.3103, 0.2952), (-0.2414, -0.2414, 0.2884), (-0.2414, -0.1724, 0.3216), (-0.2414, -0.1034, 0.3757), (-0.2414, -0.03448, 0.4504), (-0.2414, 0.03448, 0.5702), (-0.2414, 0.1034, 0.6773), (-0.2414, 0.1724, 0.7714), (-0.2414, 0.2414, 0.9193), (-0.2414, 0.3103, 1.021), (-0.2414, 0.3793, 1.093), (-0.2414, 0.4483, 1.137), (-0.2414, 0.5172, 1.118), (-0.2414, 0.5862, 1.192), (-0.2414, 0.6552, 1.25), (-0.2414, 0.7241, 1.25), (-0.2414, 0.7931, 1.25), (-0.2414, 0.8621, 1.25), (-0.2414, 0.931, 1.25), (-0.2414, 1.0, 1.25), (-0.1724, -1.0, 0.0), (-0.1724, -0.931, 0.0), (-0.1724, -0.8621, 0.0), (-0.1724, -0.7931, 0.0), (-0.1724, -0.7241, 0.009012), (-0.1724, -0.6552, 0.1208), (-0.1724, -0.5862, 0.1479), (-0.1724, -0.5172, 0.205), (-0.1724, -0.4483, 0.2462), (-0.1724, -0.3793, 0.2797), (-0.1724, -0.3103, 0.3527), (-0.1724, -0.2414, 0.3268), (-0.1724, -0.1724, 0.3549), (-0.1724, -0.1034, 0.4238), (-0.1724, -0.03448, 0.5152), (-0.1724, 0.03448, 0.6237), (-0.1724, 0.1034, 0.7578), (-0.1724, 0.1724, 0.8293), (-0.1724, 0.2414, 0.9165), (-0.1724, 0.3103, 1.028), (-0.1724, 0.3793, 1.088), (-0.1724, 0.4483, 1.123), (-0.1724, 0.5172, 1.152), (-0.1724, 0.5862, 1.221), (-0.1724, 0.6552, 1.25), (-0.1724, 0.7241, 1.25), (-0.1724, 0.7931, 1.25), (-0.1724, 0.8621, 1.25), (-0.1724, 0.931, 1.25), (-0.1724, 1.0, 1.25), (-0.1034, -1.0, 0.0), (-0.1034, -0.931, 0.0), (-0.1034, -0.8621, 0.0), (-0.1034, -0.7931, 0.0), (-0.1034, -0.7241, 0.004322), (-0.1034, -0.6552, 0.1133), (-0.1034, -0.5862, 0.1434), (-0.1034, -0.5172, 0.2106), (-0.1034, -0.4483, 0.2458), (-0.1034, -0.3793, 0.2816), (-0.1034, -0.3103, 0.3444), (-0.1034, -0.2414, 0.3752), (-0.1034, -0.1724, 0.3528), (-0.1034, -0.1034, 0.3893), (-0.1034, -0.03448, 0.4871), (-0.1034, 0.03448, 0.6009), (-0.1034, 0.1034, 0.6922), (-0.1034, 0.1724, 0.7587), (-0.1034, 0.2414, 0.8356), (-0.1034, 0.3103, 0.9732), (-0.1034, 0.3793, 1.043), (-0.1034, 0.4483, 1.088), (-0.1034, 0.5172, 1.153), (-0.1034, 0.5862, 1.208), (-0.1034, 0.6552, 1.25), (-0.1034, 0.7241, 1.25), (-0.1034, 0.7931, 1.25), (-0.1034, 0.8621, 1.25), (-0.1034, 0.931, 1.25), (-0.1034, 1.0, 1.25), (-0.03448, -1.0, 0.0), (-0.03448, -0.931, 0.0), (-0.03448, -0.8621, 0.0), (-0.03448, -0.7931, 0.0), (-0.03448, -0.7241, 0.006735), (-0.03448, -0.6552, 0.07655), (-0.03448, -0.5862, 0.1409), (-0.03448, -0.5172, 0.1737), (-0.03448, -0.4483, 0.206), (-0.03448, -0.3793, 0.2442), (-0.03448, -0.3103, 0.3103), (-0.03448, -0.2414, 0.3569), (-0.03448, -0.1724, 0.4056), (-0.03448, -0.1034, 0.3997), (-0.03448, -0.03448, 0.4546), (-0.03448, 0.03448, 0.5509), (-0.03448, 0.1034, 0.6448), (-0.03448, 0.1724, 0.701), (-0.03448, 0.2414, 0.7802), (-0.03448, 0.3103, 0.8737), (-0.03448, 0.3793, 1.007), (-0.03448, 0.4483, 1.013), (-0.03448, 0.5172, 1.105), (-0.03448, 0.5862, 1.145), (-0.03448, 0.6552, 1.25), (-0.03448, 0.7241, 1.25), (-0.03448, 0.7931, 1.25), (-0.03448, 0.8621, 1.25), (-0.03448, 0.931, 1.25), (-0.03448, 1.0, 1.25), (0.03448, -1.0, 0.0), (0.03448, -0.931, 0.0), (0.03448, -0.8621, 0.0), (0.03448, -0.7931, 0.01866), (0.03448, -0.7241, 0.05835), (0.03448, -0.6552, 0.09442), (0.03448, -0.5862, 0.08396), (0.03448, -0.5172, 0.1205), (0.03448, -0.4483, 0.1556), (0.03448, -0.3793, 0.2117), (0.03448, -0.3103, 0.2911), (0.03448, -0.2414, 0.3456), (0.03448, -0.1724, 0.3776), (0.03448, -0.1034, 0.432), (0.03448, -0.03448, 0.4891), (0.03448, 0.03448, 0.5267), (0.03448, 0.1034, 0.591), (0.03448, 0.1724, 0.6149), (0.03448, 0.2414, 0.7477), (0.03448, 0.3103, 0.8279), (0.03448, 0.3793, 0.9802), (0.03448, 0.4483, 1.035), (0.03448, 0.5172, 1.025), (0.03448, 0.5862, 1.098), (0.03448, 0.6552, 1.25), (0.03448, 0.7241, 1.25), (0.03448, 0.7931, 1.25), (0.03448, 0.8621, 1.25), (0.03448, 0.931, 1.25), (0.03448, 1.0, 1.25), (0.1034, -1.0, 0.0), (0.1034, -0.931, 0.0), (0.1034, -0.8621, 0.0), (0.1034, -0.7931, 0.05116), (0.1034, -0.7241, 0.07526), (0.1034, -0.6552, 0.0876), (0.1034, -0.5862, 0.07126), (0.1034, -0.5172, 0.06378), (0.1034, -0.4483, 0.09544), (0.1034, -0.3793, 0.1639), (0.1034, -0.3103, 0.2379), (0.1034, -0.2414, 0.3132), (0.1034, -0.1724, 0.3971), (0.1034, -0.1034, 0.4879), (0.1034, -0.03448, 0.4819), (0.1034, 0.03448, 0.5372), (0.1034, 0.1034, 0.5728), (0.1034, 0.1724, 0.6219), (0.1034, 0.2414, 0.7081), (0.1034, 0.3103, 0.7687), (0.1034, 0.3793, 0.9055), (0.1034, 0.4483, 0.9775), (0.1034, 0.5172, 1.04), (0.1034, 0.5862, 1.138), (0.1034, 0.6552, 1.228), (0.1034, 0.7241, 1.25), (0.1034, 0.7931, 1.25), (0.1034, 0.8621, 1.25), (0.1034, 0.931, 1.25), (0.1034, 1.0, 1.25), (0.1724, -1.0, 0.0), (0.1724, -0.931, 0.0), (0.1724, -0.8621, 0.0), (0.1724, -0.7931, 0.0716), (0.1724, -0.7241, 0.09019), (0.1724, -0.6552, 0.08233), (0.1724, -0.5862, 0.06146), (0.1724, -0.5172, 0.05112), (0.1724, -0.4483, 0.06656), (0.1724, -0.3793, 0.1057), (0.1724, -0.3103, 0.2097), (0.1724, -0.2414, 0.3271), (0.1724, -0.1724, 0.4423), (0.1724, -0.1034, 0.5036), (0.1724, -0.03448, 0.5054), (0.1724, 0.03448, 0.5301), (0.1724, 0.1034, 0.5769), (0.1724, 0.1724, 0.66), (0.1724, 0.2414, 0.7059), (0.1724, 0.3103, 0.7416), (0.1724, 0.3793, 0.8086), (0.1724, 0.4483, 0.9261), (0.1724, 0.5172, 1.049), (0.1724, 0.5862, 1.168), (0.1724, 0.6552, 1.25), (0.1724, 0.7241, 1.25), (0.1724, 0.7931, 1.25), (0.1724, 0.8621, 1.25), (0.1724, 0.931, 1.25), (0.1724, 1.0, 1.25), (0.2414, -1.0, 0.0), (0.2414, -0.931, 0.0), (0.2414, -0.8621, 0.01098), (0.2414, -0.7931, 0.0473), (0.2414, -0.7241, 0.06324), (0.2414, -0.6552, 0.06452), (0.2414, -0.5862, 0.05298), (0.2414, -0.5172, 0.03272), (0.2414, -0.4483, 0.0379), (0.2414, -0.3793, 0.1336), (0.2414, -0.3103, 0.2065), (0.2414, -0.2414, 0.318), (0.2414, -0.1724, 0.4243), (0.2414, -0.1034, 0.5088), (0.2414, -0.03448, 0.5331), (0.2414, 0.03448, 0.5882), (0.2414, 0.1034, 0.6154), (0.2414, 0.1724, 0.6213), (0.2414, 0.2414, 0.6811), (0.2414, 0.3103, 0.7414), (0.2414, 0.3793, 0.8603), (0.2414, 0.4483, 0.9625), (0.2414, 0.5172, 1.112), (0.2414, 0.5862, 1.227), (0.2414, 0.6552, 1.25), (0.2414, 0.7241, 1.25), (0.2414, 0.7931, 1.25), (0.2414, 0.8621, 1.25), (0.2414, 0.931, 1.25), (0.2414, 1.0, 1.25), (0.3103, -1.0, 0.0), (0.3103, -0.931, 0.0), (0.3103, -0.8621, 0.0), (0.3103, -0.7931, 0.01669), (0.3103, -0.7241, 0.005967), (0.3103, -0.6552, 0.02043), (0.3103, -0.5862, 0.01486), (0.3103, -0.5172, 0.0145), (0.3103, -0.4483, 0.03659), (0.3103, -0.3793, 0.1297), (0.3103, -0.3103, 0.2077), (0.3103, -0.2414, 0.2947), (0.3103, -0.1724, 0.3752), (0.3103, -0.1034, 0.492), (0.3103, -0.03448, 0.5481), (0.3103, 0.03448, 0.6672), (0.3103, 0.1034, 0.6984), (0.3103, 0.1724, 0.6835), (0.3103, 0.2414, 0.7033), (0.3103, 0.3103, 0.773), (0.3103, 0.3793, 0.8666), (0.3103, 0.4483, 0.9682), (0.3103, 0.5172, 1.115), (0.3103, 0.5862, 1.25), (0.3103, 0.6552, 1.25), (0.3103, 0.7241, 1.25), (0.3103, 0.7931, 1.25), (0.3103, 0.8621, 1.25), (0.3103, 0.931, 1.25), (0.3103, 1.0, 1.25), (0.3793, -1.0, 0.0), (0.3793, -0.931, 0.0), (0.3793, -0.8621, 0.0), (0.3793, -0.7931, 0.0), (0.3793, -0.7241, 0.0), (0.3793, -0.6552, 0.0), (0.3793, -0.5862, 0.0), (0.3793, -0.5172, 0.01104), (0.3793, -0.4483, 0.04583), (0.3793, -0.3793, 0.1211), (0.3793, -0.3103, 0.2133), (0.3793, -0.2414, 0.2906), (0.3793, -0.1724, 0.3475), (0.3793, -0.1034, 0.4728), (0.3793, -0.03448, 0.6226), (0.3793, 0.03448, 0.6979), (0.3793, 0.1034, 0.7337), (0.3793, 0.1724, 0.7237), (0.3793, 0.2414, 0.7304), (0.3793, 0.3103, 0.819), (0.3793, 0.3793, 0.863), (0.3793, 0.4483, 0.9899), (0.3793, 0.5172, 1.164), (0.3793, 0.5862, 1.25), (0.3793, 0.6552, 1.25), (0.3793, 0.7241, 1.25), (0.3793, 0.7931, 1.25), (0.3793, 0.8621, 1.25), (0.3793, 0.931, 1.25), (0.3793, 1.0, 1.25), (0.4483, -1.0, 0.0), (0.4483, -0.931, 0.0), (0.4483, -0.8621, 0.0), (0.4483, -0.7931, 0.0), (0.4483, -0.7241, 0.0), (0.4483, -0.6552, 0.0), (0.4483, -0.5862, 0.0), (0.4483, -0.5172, 0.02345), (0.4483, -0.4483, 0.04476), (0.4483, -0.3793, 0.1047), (0.4483, -0.3103, 0.1804), (0.4483, -0.2414, 0.2712), (0.4483, -0.1724, 0.356), (0.4483, -0.1034, 0.4605), (0.4483, -0.03448, 0.598), (0.4483, 0.03448, 0.6982), (0.4483, 0.1034, 0.7489), (0.4483, 0.1724, 0.8067), (0.4483, 0.2414, 0.8209), (0.4483, 0.3103, 0.8296), (0.4483, 0.3793, 0.9021), (0.4483, 0.4483, 1.016), (0.4483, 0.5172, 1.152), (0.4483, 0.5862, 1.25), (0.4483, 0.6552, 1.25), (0.4483, 0.7241, 1.25), (0.4483, 0.7931, 1.25), (0.4483, 0.8621, 1.25), (0.4483, 0.931, 1.25), (0.4483, 1.0, 1.25), (0.5172, -1.0, 0.0), (0.5172, -0.931, 0.0), (0.5172, -0.8621, 0.0), (0.5172, -0.7931, 0.0), (0.5172, -0.7241, 0.0), (0.5172, -0.6552, 0.0), (0.5172, -0.5862, 0.007107), (0.5172, -0.5172, 0.01369), (0.5172, -0.4483, 0.007588), (0.5172, -0.3793, 0.07021), (0.5172, -0.3103, 0.13), (0.5172, -0.2414, 0.2012), (0.5172, -0.1724, 0.2988), (0.5172, -0.1034, 0.409), (0.5172, -0.03448, 0.5496), (0.5172, 0.03448, 0.631), (0.5172, 0.1034, 0.7419), (0.5172, 0.1724, 0.8488), (0.5172, 0.2414, 0.8941), (0.5172, 0.3103, 0.9012), (0.5172, 0.3793, 0.9245), (0.5172, 0.4483, 1.01), (0.5172, 0.5172, 1.169), (0.5172, 0.5862, 1.25), (0.5172, 0.6552, 1.25), (0.5172, 0.7241, 1.25), (0.5172, 0.7931, 1.25), (0.5172, 0.8621, 1.25), (0.5172, 0.931, 1.25), (0.5172, 1.0, 1.25), (0.5862, -1.0, 0.0), (0.5862, -0.931, 0.0), (0.5862, -0.8621, 0.0), (0.5862, -0.7931, 0.0), (0.5862, -0.7241, 0.0), (0.5862, -0.6552, 0.0), (0.5862, -0.5862, 0.0), (0.5862, -0.5172, 0.0), (0.5862, -0.4483, 0.0), (0.5862, -0.3793, 0.02323), (0.5862, -0.3103, 0.08499), (0.5862, -0.2414, 0.1824), (0.5862, -0.1724, 0.2817), (0.5862, -0.1034, 0.387), (0.5862, -0.03448, 0.5196), (0.5862, 0.03448, 0.6364), (0.5862, 0.1034, 0.75), (0.5862, 0.1724, 0.8825), (0.5862, 0.2414, 0.9725), (0.5862, 0.3103, 0.9657), (0.5862, 0.3793, 0.9838), (0.5862, 0.4483, 1.0), (0.5862, 0.5172, 1.183), (0.5862, 0.5862, 1.25), (0.5862, 0.6552, 1.25), (0.5862, 0.7241, 1.25), (0.5862, 0.7931, 1.25), (0.5862, 0.8621, 1.25), (0.5862, 0.931, 1.25), (0.5862, 1.0, 1.25), (0.6552, -1.0, 0.0), (0.6552, -0.931, 0.0), (0.6552, -0.8621, 0.0), (0.6552, -0.7931, 0.0), (0.6552, -0.7241, 0.0), (0.6552, -0.6552, 0.0), (0.6552, -0.5862, 0.0), (0.6552, -0.5172, 0.0), (0.6552, -0.4483, 0.0), (0.6552, -0.3793, 0.003827), (0.6552, -0.3103, 0.09691), (0.6552, -0.2414, 0.1952), (0.6552, -0.1724, 0.2656), (0.6552, -0.1034, 0.3613), (0.6552, -0.03448, 0.4721), (0.6552, 0.03448, 0.6117), (0.6552, 0.1034, 0.7656), (0.6552, 0.1724, 0.8706), (0.6552, 0.2414, 0.9346), (0.6552, 0.3103, 0.9597), (0.6552, 0.3793, 0.977), (0.6552, 0.4483, 1.023), (0.6552, 0.5172, 1.151), (0.6552, 0.5862, 1.25), (0.6552, 0.6552, 1.25), (0.6552, 0.7241, 1.25), (0.6552, 0.7931, 1.25), (0.6552, 0.8621, 1.25), (0.6552, 0.931, 1.25), (0.6552, 1.0, 1.25), (0.7241, -1.0, 0.0), (0.7241, -0.931, 0.0), (0.7241, -0.8621, 0.0), (0.7241, -0.7931, 0.0), (0.7241, -0.7241, 0.0), (0.7241, -0.6552, 0.0), (0.7241, -0.5862, 0.0), (0.7241, -0.5172, 0.0), (0.7241, -0.4483, 0.0), (0.7241, -0.3793, 0.004269), (0.7241, -0.3103, 0.0897), (0.7241, -0.2414, 0.2306), (0.7241, -0.1724, 0.2752), (0.7241, -0.1034, 0.3579), (0.7241, -0.03448, 0.4368), (0.7241, 0.03448, 0.5438), (0.7241, 0.1034, 0.6975), (0.7241, 0.1724, 0.8316), (0.7241, 0.2414, 0.8748), (0.7241, 0.3103, 0.9064), (0.7241, 0.3793, 0.9352), (0.7241, 0.4483, 1.098), (0.7241, 0.5172, 1.204), (0.7241, 0.5862, 1.25), (0.7241, 0.6552, 1.25), (0.7241, 0.7241, 1.25), (0.7241, 0.7931, 1.25), (0.7241, 0.8621, 1.25), (0.7241, 0.931, 1.25), (0.7241, 1.0, 1.25), (0.7931, -1.0, 0.0), (0.7931, -0.931, 0.0), (0.7931, -0.8621, 0.0), (0.7931, -0.7931, 0.0), (0.7931, -0.7241, 0.0), (0.7931, -0.6552, 0.0), (0.7931, -0.5862, 0.0), (0.7931, -0.5172, 0.0), (0.7931, -0.4483, 0.0), (0.7931, -0.3793, 0.03611), (0.7931, -0.3103, 0.1003), (0.7931, -0.2414, 0.2216), (0.7931, -0.1724, 0.3047), (0.7931, -0.1034, 0.3597), (0.7931, -0.03448, 0.3797), (0.7931, 0.03448, 0.5209), (0.7931, 0.1034, 0.6429), (0.7931, 0.1724, 0.7512), (0.7931, 0.2414, 0.8099), (0.7931, 0.3103, 0.8661), (0.7931, 0.3793, 1.032), (0.7931, 0.4483, 1.188), (0.7931, 0.5172, 1.25), (0.7931, 0.5862, 1.25), (0.7931, 0.6552, 1.25), (0.7931, 0.7241, 1.25), (0.7931, 0.7931, 1.25), (0.7931, 0.8621, 1.25), (0.7931, 0.931, 1.25), (0.7931, 1.0, 1.25), (0.8621, -1.0, 0.0), (0.8621, -0.931, 0.0), (0.8621, -0.8621, 0.0), (0.8621, -0.7931, 0.0), (0.8621, -0.7241, 0.0), (0.8621, -0.6552, 0.0), (0.8621, -0.5862, 0.0), (0.8621, -0.5172, 0.0), (0.8621, -0.4483, 0.0), (0.8621, -0.3793, 0.01583), (0.8621, -0.3103, 0.116), (0.8621, -0.2414, 0.1866), (0.8621, -0.1724, 0.2736), (0.8621, -0.1034, 0.3365), (0.8621, -0.03448, 0.3922), (0.8621, 0.03448, 0.4613), (0.8621, 0.1034, 0.5993), (0.8621, 0.1724, 0.6843), (0.8621, 0.2414, 0.8027), (0.8621, 0.3103, 0.9612), (0.8621, 0.3793, 1.105), (0.8621, 0.4483, 1.222), (0.8621, 0.5172, 1.25), (0.8621, 0.5862, 1.25), (0.8621, 0.6552, 1.25), (0.8621, 0.7241, 1.25), (0.8621, 0.7931, 1.25), (0.8621, 0.8621, 1.25), (0.8621, 0.931, 1.25), (0.8621, 1.0, 1.25), (0.931, -1.0, 0.0), (0.931, -0.931, 0.0), (0.931, -0.8621, 0.0), (0.931, -0.7931, 0.0), (0.931, -0.7241, 0.0), (0.931, -0.6552, 0.0), (0.931, -0.5862, 0.0), (0.931, -0.5172, 0.0), (0.931, -0.4483, 0.0), (0.931, -0.3793, 0.004205), (0.931, -0.3103, 0.06074), (0.931, -0.2414, 0.1761), (0.931, -0.1724, 0.2419), (0.931, -0.1034, 0.2792), (0.931, -0.03448, 0.3524), (0.931, 0.03448, 0.4874), (0.931, 0.1034, 0.6224), (0.931, 0.1724, 0.7573), (0.931, 0.2414, 0.8663), (0.931, 0.3103, 1.054), (0.931, 0.3793, 1.202), (0.931, 0.4483, 1.25), (0.931, 0.5172, 1.25), (0.931, 0.5862, 1.25), (0.931, 0.6552, 1.25), (0.931, 0.7241, 1.25), (0.931, 0.7931, 1.25), (0.931, 0.8621, 1.25), (0.931, 0.931, 1.25), (0.931, 1.0, 1.25), (1.0, -1.0, 0.0), (1.0, -0.931, 0.0), (1.0, -0.8621, 0.0), (1.0, -0.7931, 0.0), (1.0, -0.7241, 0.0), (1.0, -0.6552, 0.0), (1.0, -0.5862, 0.0), (1.0, -0.5172, 0.0), (1.0, -0.4483, 0.0), (1.0, -0.3793, 0.0), (1.0, -0.3103, 0.0313), (1.0, -0.2414, 0.1265), (1.0, -0.1724, 0.1978), (1.0, -0.1034, 0.2664), (1.0, -0.03448, 0.3676), (1.0, 0.03448, 0.5484), (1.0, 0.1034, 0.7115), (1.0, 0.1724, 0.8525), (1.0, 0.2414, 0.8947), (1.0, 0.3103, 1.111), (1.0, 0.3793, 1.217), (1.0, 0.4483, 1.25), (1.0, 0.5172, 1.25), (1.0, 0.5862, 1.25), (1.0, 0.6552, 1.25), (1.0, 0.7241, 1.25), (1.0, 0.7931, 1.25), (1.0, 0.8621, 1.25), (1.0, 0.931, 1.25), (1.0, 1.0, 1.25)], [], [(30, 31, 1, 0), (31, 32, 2, 1), (32, 33, 3, 2), (33, 34, 4, 3), (34, 35, 5, 4), (35, 36, 6, 5), (36, 37, 7, 6), (37, 38, 8, 7), (38, 39, 9, 8), (39, 40, 10, 9), (40, 41, 11, 10), (41, 42, 12, 11), (42, 43, 13, 12), (43, 44, 14, 13), (44, 45, 15, 14), (45, 46, 16, 15), (46, 47, 17, 16), (47, 48, 18, 17), (48, 49, 19, 18), (49, 50, 20, 19), (50, 51, 21, 20), (51, 52, 22, 21), (52, 53, 23, 22), (53, 54, 24, 23), (54, 55, 25, 24), (55, 56, 26, 25), (56, 57, 27, 26), (57, 58, 28, 27), (58, 59, 29, 28), (60, 61, 31, 30), (61, 62, 32, 31), (62, 63, 33, 32), (63, 64, 34, 33), (64, 65, 35, 34), (65, 66, 36, 35), (66, 67, 37, 36), (67, 68, 38, 37), (68, 69, 39, 38), (69, 70, 40, 39), (70, 71, 41, 40), (71, 72, 42, 41), (72, 73, 43, 42), (73, 74, 44, 43), (74, 75, 45, 44), (75, 76, 46, 45), (76, 77, 47, 46), (77, 78, 48, 47), (78, 79, 49, 48), (79, 80, 50, 49), (80, 81, 51, 50), (81, 82, 52, 51), (82, 83, 53, 52), (83, 84, 54, 53), (84, 85, 55, 54), (85, 86, 56, 55), (86, 87, 57, 56), (87, 88, 58, 57), (88, 89, 59, 58), (90, 91, 61, 60), (91, 92, 62, 61), (92, 93, 63, 62), (93, 94, 64, 63), (94, 95, 65, 64), (95, 96, 66, 65), (96, 97, 67, 66), (97, 98, 68, 67), (98, 99, 69, 68), (99, 100, 70, 69), (100, 101, 71, 70), (101, 102, 72, 71), (102, 103, 73, 72), (103, 104, 74, 73), (104, 105, 75, 74), (105, 106, 76, 75), (106, 107, 77, 76), (107, 108, 78, 77), (108, 109, 79, 78), (109, 110, 80, 79), (110, 111, 81, 80), (111, 112, 82, 81), (112, 113, 83, 82), (113, 114, 84, 83), (114, 115, 85, 84), (115, 116, 86, 85), (116, 117, 87, 86), (117, 118, 88, 87), (118, 119, 89, 88), (120, 121, 91, 90), (121, 122, 92, 91), (122, 123, 93, 92), (123, 124, 94, 93), (124, 125, 95, 94), (125, 126, 96, 95), (126, 127, 97, 96), (127, 128, 98, 97), (128, 129, 99, 98), (129, 130, 100, 99), (130, 131, 101, 100), (131, 132, 102, 101), (132, 133, 103, 102), (133, 134, 104, 103), (134, 135, 105, 104), (135, 136, 106, 105), (136, 137, 107, 106), (137, 138, 108, 107), (138, 139, 109, 108), (139, 140, 110, 109), (140, 141, 111, 110), (141, 142, 112, 111), (142, 143, 113, 112), (143, 144, 114, 113), (144, 145, 115, 114), (145, 146, 116, 115), (146, 147, 117, 116), (147, 148, 118, 117), (148, 149, 119, 118), (150, 151, 121, 120), (151, 152, 122, 121), (152, 153, 123, 122), (153, 154, 124, 123), (154, 155, 125, 124), (155, 156, 126, 125), (156, 157, 127, 126), (157, 158, 128, 127), (158, 159, 129, 128), (159, 160, 130, 129), (160, 161, 131, 130), (161, 162, 132, 131), (162, 163, 133, 132), (163, 164, 134, 133), (164, 165, 135, 134), (165, 166, 136, 135), (166, 167, 137, 136), (167, 168, 138, 137), (168, 169, 139, 138), (169, 170, 140, 139), (170, 171, 141, 140), (171, 172, 142, 141), (172, 173, 143, 142), (173, 174, 144, 143), (174, 175, 145, 144), (175, 176, 146, 145), (176, 177, 147, 146), (177, 178, 148, 147), (178, 179, 149, 148), (180, 181, 151, 150), (181, 182, 152, 151), (182, 183, 153, 152), (183, 184, 154, 153), (184, 185, 155, 154), (185, 186, 156, 155), (186, 187, 157, 156), (187, 188, 158, 157), (188, 189, 159, 158), (189, 190, 160, 159), (190, 191, 161, 160), (191, 192, 162, 161), (192, 193, 163, 162), (193, 194, 164, 163), (194, 195, 165, 164), (195, 196, 166, 165), (196, 197, 167, 166), (197, 198, 168, 167), (198, 199, 169, 168), (199, 200, 170, 169), (200, 201, 171, 170), (201, 202, 172, 171), (202, 203, 173, 172), (203, 204, 174, 173), (204, 205, 175, 174), (205, 206, 176, 175), (206, 207, 177, 176), (207, 208, 178, 177), (208, 209, 179, 178), (210, 211, 181, 180), (211, 212, 182, 181), (212, 213, 183, 182), (213, 214, 184, 183), (214, 215, 185, 184), (215, 216, 186, 185), (216, 217, 187, 186), (217, 218, 188, 187), (218, 219, 189, 188), (219, 220, 190, 189), (220, 221, 191, 190), (221, 222, 192, 191), (222, 223, 193, 192), (223, 224, 194, 193), (224, 225, 195, 194), (225, 226, 196, 195), (226, 227, 197, 196), (227, 228, 198, 197), (228, 229, 199, 198), (229, 230, 200, 199), (230, 231, 201, 200), (231, 232, 202, 201), (232, 233, 203, 202), (233, 234, 204, 203), (234, 235, 205, 204), (235, 236, 206, 205), (236, 237, 207, 206), (237, 238, 208, 207), (238, 239, 209, 208), (240, 241, 211, 210), (241, 242, 212, 211), (242, 243, 213, 212), (243, 244, 214, 213), (244, 245, 215, 214), (245, 246, 216, 215), (246, 247, 217, 216), (247, 248, 218, 217), (248, 249, 219, 218), (249, 250, 220, 219), (250, 251, 221, 220), (251, 252, 222, 221), (252, 253, 223, 222), (253, 254, 224, 223), (254, 255, 225, 224), (255, 256, 226, 225), (256, 257, 227, 226), (257, 258, 228, 227), (258, 259, 229, 228), (259, 260, 230, 229), (260, 261, 231, 230), (261, 262, 232, 231), (262, 263, 233, 232), (263, 264, 234, 233), (264, 265, 235, 234), (265, 266, 236, 235), (266, 267, 237, 236), (267, 268, 238, 237), (268, 269, 239, 238), (270, 271, 241, 240), (271, 272, 242, 241), (272, 273, 243, 242), (273, 274, 244, 243), (274, 275, 245, 244), (275, 276, 246, 245), (276, 277, 247, 246), (277, 278, 248, 247), (278, 279, 249, 248), (279, 280, 250, 249), (280, 281, 251, 250), (281, 282, 252, 251), (282, 283, 253, 252), (283, 284, 254, 253), (284, 285, 255, 254), (285, 286, 256, 255), (286, 287, 257, 256), (287, 288, 258, 257), (288, 289, 259, 258), (289, 290, 260, 259), (290, 291, 261, 260), (291, 292, 262, 261), (292, 293, 263, 262), (293, 294, 264, 263), (294, 295, 265, 264), (295, 296, 266, 265), (296, 297, 267, 266), (297, 298, 268, 267), (298, 299, 269, 268), (300, 301, 271, 270), (301, 302, 272, 271), (302, 303, 273, 272), (303, 304, 274, 273), (304, 305, 275, 274), (305, 306, 276, 275), (306, 307, 277, 276), (307, 308, 278, 277), (308, 309, 279, 278), (309, 310, 280, 279), (310, 311, 281, 280), (311, 312, 282, 281), (312, 313, 283, 282), (313, 314, 284, 283), (314, 315, 285, 284), (315, 316, 286, 285), (316, 317, 287, 286), (317, 318, 288, 287), (318, 319, 289, 288), (319, 320, 290, 289), (320, 321, 291, 290), (321, 322, 292, 291), (322, 323, 293, 292), (323, 324, 294, 293), (324, 325, 295, 294), (325, 326, 296, 295), (326, 327, 297, 296), (327, 328, 298, 297), (328, 329, 299, 298), (330, 331, 301, 300), (331, 332, 302, 301), (332, 333, 303, 302), (333, 334, 304, 303), (334, 335, 305, 304), (335, 336, 306, 305), (336, 337, 307, 306), (337, 338, 308, 307), (338, 339, 309, 308), (339, 340, 310, 309), (340, 341, 311, 310), (341, 342, 312, 311), (342, 343, 313, 312), (343, 344, 314, 313), (344, 345, 315, 314), (345, 346, 316, 315), (346, 347, 317, 316), (347, 348, 318, 317), (348, 349, 319, 318), (349, 350, 320, 319), (350, 351, 321, 320), (351, 352, 322, 321), (352, 353, 323, 322), (353, 354, 324, 323), (354, 355, 325, 324), (355, 356, 326, 325), (356, 357, 327, 326), (357, 358, 328, 327), (358, 359, 329, 328), (360, 361, 331, 330), (361, 362, 332, 331), (362, 363, 333, 332), (363, 364, 334, 333), (364, 365, 335, 334), (365, 366, 336, 335), (366, 367, 337, 336), (367, 368, 338, 337), (368, 369, 339, 338), (369, 370, 340, 339), (370, 371, 341, 340), (371, 372, 342, 341), (372, 373, 343, 342), (373, 374, 344, 343), (374, 375, 345, 344), (375, 376, 346, 345), (376, 377, 347, 346), (377, 378, 348, 347), (378, 379, 349, 348), (379, 380, 350, 349), (380, 381, 351, 350), (381, 382, 352, 351), (382, 383, 353, 352), (383, 384, 354, 353), (384, 385, 355, 354), (385, 386, 356, 355), (386, 387, 357, 356), (387, 388, 358, 357), (388, 389, 359, 358), (390, 391, 361, 360), (391, 392, 362, 361), (392, 393, 363, 362), (393, 394, 364, 363), (394, 395, 365, 364), (395, 396, 366, 365), (396, 397, 367, 366), (397, 398, 368, 367), (398, 399, 369, 368), (399, 400, 370, 369), (400, 401, 371, 370), (401, 402, 372, 371), (402, 403, 373, 372), (403, 404, 374, 373), (404, 405, 375, 374), (405, 406, 376, 375), (406, 407, 377, 376), (407, 408, 378, 377), (408, 409, 379, 378), (409, 410, 380, 379), (410, 411, 381, 380), (411, 412, 382, 381), (412, 413, 383, 382), (413, 414, 384, 383), (414, 415, 385, 384), (415, 416, 386, 385), (416, 417, 387, 386), (417, 418, 388, 387), (418, 419, 389, 388), (420, 421, 391, 390), (421, 422, 392, 391), (422, 423, 393, 392), (423, 424, 394, 393), (424, 425, 395, 394), (425, 426, 396, 395), (426, 427, 397, 396), (427, 428, 398, 397), (428, 429, 399, 398), (429, 430, 400, 399), (430, 431, 401, 400), (431, 432, 402, 401), (432, 433, 403, 402), (433, 434, 404, 403), (434, 435, 405, 404), (435, 436, 406, 405), (436, 437, 407, 406), (437, 438, 408, 407), (438, 439, 409, 408), (439, 440, 410, 409), (440, 441, 411, 410), (441, 442, 412, 411), (442, 443, 413, 412), (443, 444, 414, 413), (444, 445, 415, 414), (445, 446, 416, 415), (446, 447, 417, 416), (447, 448, 418, 417), (448, 449, 419, 418), (450, 451, 421, 420), (451, 452, 422, 421), (452, 453, 423, 422), (453, 454, 424, 423), (454, 455, 425, 424), (455, 456, 426, 425), (456, 457, 427, 426), (457, 458, 428, 427), (458, 459, 429, 428), (459, 460, 430, 429), (460, 461, 431, 430), (461, 462, 432, 431), (462, 463, 433, 432), (463, 464, 434, 433), (464, 465, 435, 434), (465, 466, 436, 435), (466, 467, 437, 436), (467, 468, 438, 437), (468, 469, 439, 438), (469, 470, 440, 439), (470, 471, 441, 440), (471, 472, 442, 441), (472, 473, 443, 442), (473, 474, 444, 443), (474, 475, 445, 444), (475, 476, 446, 445), (476, 477, 447, 446), (477, 478, 448, 447), (478, 479, 449, 448), (480, 481, 451, 450), (481, 482, 452, 451), (482, 483, 453, 452), (483, 484, 454, 453), (484, 485, 455, 454), (485, 486, 456, 455), (486, 487, 457, 456), (487, 488, 458, 457), (488, 489, 459, 458), (489, 490, 460, 459), (490, 491, 461, 460), (491, 492, 462, 461), (492, 493, 463, 462), (493, 494, 464, 463), (494, 495, 465, 464), (495, 496, 466, 465), (496, 497, 467, 466), (497, 498, 468, 467), (498, 499, 469, 468), (499, 500, 470, 469), (500, 501, 471, 470), (501, 502, 472, 471), (502, 503, 473, 472), (503, 504, 474, 473), (504, 505, 475, 474), (505, 506, 476, 475), (506, 507, 477, 476), (507, 508, 478, 477), (508, 509, 479, 478), (510, 511, 481, 480), (511, 512, 482, 481), (512, 513, 483, 482), (513, 514, 484, 483), (514, 515, 485, 484), (515, 516, 486, 485), (516, 517, 487, 486), (517, 518, 488, 487), (518, 519, 489, 488), (519, 520, 490, 489), (520, 521, 491, 490), (521, 522, 492, 491), (522, 523, 493, 492), (523, 524, 494, 493), (524, 525, 495, 494), (525, 526, 496, 495), (526, 527, 497, 496), (527, 528, 498, 497), (528, 529, 499, 498), (529, 530, 500, 499), (530, 531, 501, 500), (531, 532, 502, 501), (532, 533, 503, 502), (533, 534, 504, 503), (534, 535, 505, 504), (535, 536, 506, 505), (536, 537, 507, 506), (537, 538, 508, 507), (538, 539, 509, 508), (540, 541, 511, 510), (541, 542, 512, 511), (542, 543, 513, 512), (543, 544, 514, 513), (544, 545, 515, 514), (545, 546, 516, 515), (546, 547, 517, 516), (547, 548, 518, 517), (548, 549, 519, 518), (549, 550, 520, 519), (550, 551, 521, 520), (551, 552, 522, 521), (552, 553, 523, 522), (553, 554, 524, 523), (554, 555, 525, 524), (555, 556, 526, 525), (556, 557, 527, 526), (557, 558, 528, 527), (558, 559, 529, 528), (559, 560, 530, 529), (560, 561, 531, 530), (561, 562, 532, 531), (562, 563, 533, 532), (563, 564, 534, 533), (564, 565, 535, 534), (565, 566, 536, 535), (566, 567, 537, 536), (567, 568, 538, 537), (568, 569, 539, 538), (570, 571, 541, 540), (571, 572, 542, 541), (572, 573, 543, 542), (573, 574, 544, 543), (574, 575, 545, 544), (575, 576, 546, 545), (576, 577, 547, 546), (577, 578, 548, 547), (578, 579, 549, 548), (579, 580, 550, 549), (580, 581, 551, 550), (581, 582, 552, 551), (582, 583, 553, 552), (583, 584, 554, 553), (584, 585, 555, 554), (585, 586, 556, 555), (586, 587, 557, 556), (587, 588, 558, 557), (588, 589, 559, 558), (589, 590, 560, 559), (590, 591, 561, 560), (591, 592, 562, 561), (592, 593, 563, 562), (593, 594, 564, 563), (594, 595, 565, 564), (595, 596, 566, 565), (596, 597, 567, 566), (597, 598, 568, 567), (598, 599, 569, 568), (600, 601, 571, 570), (601, 602, 572, 571), (602, 603, 573, 572), (603, 604, 574, 573), (604, 605, 575, 574), (605, 606, 576, 575), (606, 607, 577, 576), (607, 608, 578, 577), (608, 609, 579, 578), (609, 610, 580, 579), (610, 611, 581, 580), (611, 612, 582, 581), (612, 613, 583, 582), (613, 614, 584, 583), (614, 615, 585, 584), (615, 616, 586, 585), (616, 617, 587, 586), (617, 618, 588, 587), (618, 619, 589, 588), (619, 620, 590, 589), (620, 621, 591, 590), (621, 622, 592, 591), (622, 623, 593, 592), (623, 624, 594, 593), (624, 625, 595, 594), (625, 626, 596, 595), (626, 627, 597, 596), (627, 628, 598, 597), (628, 629, 599, 598), (630, 631, 601, 600), (631, 632, 602, 601), (632, 633, 603, 602), (633, 634, 604, 603), (634, 635, 605, 604), (635, 636, 606, 605), (636, 637, 607, 606), (637, 638, 608, 607), (638, 639, 609, 608), (639, 640, 610, 609), (640, 641, 611, 610), (641, 642, 612, 611), (642, 643, 613, 612), (643, 644, 614, 613), (644, 645, 615, 614), (645, 646, 616, 615), (646, 647, 617, 616), (647, 648, 618, 617), (648, 649, 619, 618), (649, 650, 620, 619), (650, 651, 621, 620), (651, 652, 622, 621), (652, 653, 623, 622), (653, 654, 624, 623), (654, 655, 625, 624), (655, 656, 626, 625), (656, 657, 627, 626), (657, 658, 628, 627), (658, 659, 629, 628), (660, 661, 631, 630), (661, 662, 632, 631), (662, 663, 633, 632), (663, 664, 634, 633), (664, 665, 635, 634), (665, 666, 636, 635), (666, 667, 637, 636), (667, 668, 638, 637), (668, 669, 639, 638), (669, 670, 640, 639), (670, 671, 641, 640), (671, 672, 642, 641), (672, 673, 643, 642), (673, 674, 644, 643), (674, 675, 645, 644), (675, 676, 646, 645), (676, 677, 647, 646), (677, 678, 648, 647), (678, 679, 649, 648), (679, 680, 650, 649), (680, 681, 651, 650), (681, 682, 652, 651), (682, 683, 653, 652), (683, 684, 654, 653), (684, 685, 655, 654), (685, 686, 656, 655), (686, 687, 657, 656), (687, 688, 658, 657), (688, 689, 659, 658), (690, 691, 661, 660), (691, 692, 662, 661), (692, 693, 663, 662), (693, 694, 664, 663), (694, 695, 665, 664), (695, 696, 666, 665), (696, 697, 667, 666), (697, 698, 668, 667), (698, 699, 669, 668), (699, 700, 670, 669), (700, 701, 671, 670), (701, 702, 672, 671), (702, 703, 673, 672), (703, 704, 674, 673), (704, 705, 675, 674), (705, 706, 676, 675), (706, 707, 677, 676), (707, 708, 678, 677), (708, 709, 679, 678), (709, 710, 680, 679), (710, 711, 681, 680), (711, 712, 682, 681), (712, 713, 683, 682), (713, 714, 684, 683), (714, 715, 685, 684), (715, 716, 686, 685), (716, 717, 687, 686), (717, 718, 688, 687), (718, 719, 689, 688), (720, 721, 691, 690), (721, 722, 692, 691), (722, 723, 693, 692), (723, 724, 694, 693), (724, 725, 695, 694), (725, 726, 696, 695), (726, 727, 697, 696), (727, 728, 698, 697), (728, 729, 699, 698), (729, 730, 700, 699), (730, 731, 701, 700), (731, 732, 702, 701), (732, 733, 703, 702), (733, 734, 704, 703), (734, 735, 705, 704), (735, 736, 706, 705), (736, 737, 707, 706), (737, 738, 708, 707), (738, 739, 709, 708), (739, 740, 710, 709), (740, 741, 711, 710), (741, 742, 712, 711), (742, 743, 713, 712), (743, 744, 714, 713), (744, 745, 715, 714), (745, 746, 716, 715), (746, 747, 717, 716), (747, 748, 718, 717), (748, 749, 719, 718), (750, 751, 721, 720), (751, 752, 722, 721), (752, 753, 723, 722), (753, 754, 724, 723), (754, 755, 725, 724), (755, 756, 726, 725), (756, 757, 727, 726), (757, 758, 728, 727), (758, 759, 729, 728), (759, 760, 730, 729), (760, 761, 731, 730), (761, 762, 732, 731), (762, 763, 733, 732), (763, 764, 734, 733), (764, 765, 735, 734), (765, 766, 736, 735), (766, 767, 737, 736), (767, 768, 738, 737), (768, 769, 739, 738), (769, 770, 740, 739), (770, 771, 741, 740), (771, 772, 742, 741), (772, 773, 743, 742), (773, 774, 744, 743), (774, 775, 745, 744), (775, 776, 746, 745), (776, 777, 747, 746), (777, 778, 748, 747), (778, 779, 749, 748), (780, 781, 751, 750), (781, 782, 752, 751), (782, 783, 753, 752), (783, 784, 754, 753), (784, 785, 755, 754), (785, 786, 756, 755), (786, 787, 757, 756), (787, 788, 758, 757), (788, 789, 759, 758), (789, 790, 760, 759), (790, 791, 761, 760), (791, 792, 762, 761), (792, 793, 763, 762), (793, 794, 764, 763), (794, 795, 765, 764), (795, 796, 766, 765), (796, 797, 767, 766), (797, 798, 768, 767), (798, 799, 769, 768), (799, 800, 770, 769), (800, 801, 771, 770), (801, 802, 772, 771), (802, 803, 773, 772), (803, 804, 774, 773), (804, 805, 775, 774), (805, 806, 776, 775), (806, 807, 777, 776), (807, 808, 778, 777), (808, 809, 779, 778), (810, 811, 781, 780), (811, 812, 782, 781), (812, 813, 783, 782), (813, 814, 784, 783), (814, 815, 785, 784), (815, 816, 786, 785), (816, 817, 787, 786), (817, 818, 788, 787), (818, 819, 789, 788), (819, 820, 790, 789), (820, 821, 791, 790), (821, 822, 792, 791), (822, 823, 793, 792), (823, 824, 794, 793), (824, 825, 795, 794), (825, 826, 796, 795), (826, 827, 797, 796), (827, 828, 798, 797), (828, 829, 799, 798), (829, 830, 800, 799), (830, 831, 801, 800), (831, 832, 802, 801), (832, 833, 803, 802), (833, 834, 804, 803), (834, 835, 805, 804), (835, 836, 806, 805), (836, 837, 807, 806), (837, 838, 808, 807), (838, 839, 809, 808), (840, 841, 811, 810), (841, 842, 812, 811), (842, 843, 813, 812), (843, 844, 814, 813), (844, 845, 815, 814), (845, 846, 816, 815), (846, 847, 817, 816), (847, 848, 818, 817), (848, 849, 819, 818), (849, 850, 820, 819), (850, 851, 821, 820), (851, 852, 822, 821), (852, 853, 823, 822), (853, 854, 824, 823), (854, 855, 825, 824), (855, 856, 826, 825), (856, 857, 827, 826), (857, 858, 828, 827), (858, 859, 829, 828), (859, 860, 830, 829), (860, 861, 831, 830), (861, 862, 832, 831), (862, 863, 833, 832), (863, 864, 834, 833), (864, 865, 835, 834), (865, 866, 836, 835), (866, 867, 837, 836), (867, 868, 838, 837), (868, 869, 839, 838), (870, 871, 841, 840), (871, 872, 842, 841), (872, 873, 843, 842), (873, 874, 844, 843), (874, 875, 845, 844), (875, 876, 846, 845), (876, 877, 847, 846), (877, 878, 848, 847), (878, 879, 849, 848), (879, 880, 850, 849), (880, 881, 851, 850), (881, 882, 852, 851), (882, 883, 853, 852), (883, 884, 854, 853), (884, 885, 855, 854), (885, 886, 856, 855), (886, 887, 857, 856), (887, 888, 858, 857), (888, 889, 859, 858), (889, 890, 860, 859), (890, 891, 861, 860), (891, 892, 862, 861), (892, 893, 863, 862), (893, 894, 864, 863), (894, 895, 865, 864), (895, 896, 866, 865), (896, 897, 867, 866), (897, 898, 868, 867), (898, 899, 869, 868)])
me_landscape.polygons.foreach_set('use_smooth', [True] * 841)
me_landscape.materials.append(mat_material_002)
me_landscape.materials.append(mat_shader)
me_landscape.update()

# ---- objects
ob_tree_type01 = bpy.data.objects.new('Tree_Type01', me_cylinder)
ob_tree_type02 = bpy.data.objects.new('Tree_Type02', me_cylinder_001)
ob_tree_type03 = bpy.data.objects.new('Tree_Type03', me_cylinder_002)
ob_tree_type02_001 = bpy.data.objects.new('Tree_Type02.001', me_cylinder_003)
ob_landscape = bpy.data.objects.new('Landscape', me_landscape)

# ---- transforms, parenting, visibility, modifiers, constraints
ob_tree_type01.location = (0.0, 12.07, 2.722)
ob_tree_type01.scale = (0.5467, 0.5467, 0.7606)
ob_tree_type02.location = (4.505, 0.0, 5.505)
ob_tree_type02.scale = (0.5467, 0.5467, 0.7606)
_m = ob_tree_type02.modifiers.new('Solidify', 'SOLIDIFY')
_m.thickness = -0.28
_m.material_offset = 1
_m.use_flip_normals = True
ob_tree_type03.location = (-4.951, 0.0, 5.505)
ob_tree_type03.scale = (0.5467, 0.5467, 0.7606)
ob_tree_type02_001.location = (10.28, 0.0, 5.505)
ob_tree_type02_001.scale = (0.5467, 0.5467, 0.7606)
ob_landscape.location = (0.0, 0.0, 0.0)
_m = ob_landscape.modifiers.new('Solidify', 'SOLIDIFY')
_m.thickness = -0.19
_m.material_offset = 1
_m.use_flip_normals = True

# ---- collection membership
col_collection.objects.link(ob_tree_type01)
col_collection.objects.link(ob_tree_type02)
col_collection.objects.link(ob_tree_type03)
col_collection.objects.link(ob_tree_type02_001)
col_collection.objects.link(ob_landscape)

# ---- scene / render settings (as saved in the file)
scene.frame_start = 1; scene.frame_end = 250; scene.frame_set(1)
scene.render.engine = 'BLENDER_EEVEE_NEXT'
scene.cycles.sampling_pattern = 'TABULATED_SOBOL'
scene.cycles.use_light_tree = False
scene.view_settings.view_transform = 'Filmic'
bpy.context.view_layer.update()

# ---- added for rendering (the .blend has no active camera and no usable light): camera, sun
cam_auto = bpy.data.cameras.new('AutoCamera')
cam_auto.lens = 50.0
cam_auto.sensor_width = 36.0
cam_auto.clip_end = 1000.0
ob_auto_camera = bpy.data.objects.new('AutoCamera', cam_auto)
scene.collection.objects.link(ob_auto_camera)
ob_auto_camera.location = (27.945, -24.4263, 25.2109)
ob_auto_camera.rotation_euler = (1.09748, -7.21219e-08, 0.694738)
scene.camera = ob_auto_camera
light_auto_sun = bpy.data.lights.new('AutoSun', 'SUN')
light_auto_sun.energy = 3.0
light_auto_sun.angle = 0.0523599
ob_auto_sun = bpy.data.objects.new('AutoSun', light_auto_sun)
scene.collection.objects.link(ob_auto_sun)
ob_auto_sun.rotation_euler = (0.872665, 0.174533, 0.523599)
bpy.context.view_layer.update()

